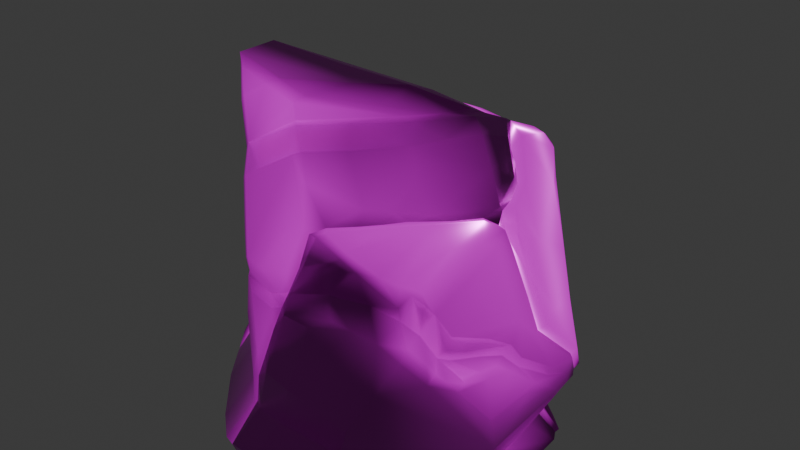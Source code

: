 # Source: rock_1.blend  (saved by Blender 4.3.32; exported with 4.5.12 LTS)
import bpy
from mathutils import Matrix  # noqa: F401  (used for matrix-valued properties, if any)

bpy.ops.wm.read_factory_settings(use_empty=True)
scene = bpy.context.scene
scene.name = 'Scene'

# ---- collections
col_collection = bpy.data.collections.new('Collection'); scene.collection.children.link(col_collection)

# ---- images (referenced by path relative to the original .blend; pixels are not part of the script)
import os
ASSET_DIR = os.environ.get("B2B_ASSET_DIR", "")  # directory of the original .blend (textures are referenced by path, not embedded)
HERE = os.path.dirname(os.path.abspath(__file__))  # packed textures are extracted next to this script under _unpacked/

def load_image(name, relpath, width, height, colorspace="sRGB"):
    """Load a texture the original file referenced (path relative to the .blend, or extracted next to this script)."""
    p = next((c for c in (os.path.join(HERE, relpath), os.path.join(ASSET_DIR, relpath)) if relpath and os.path.exists(c)), "")
    if p:
        img = bpy.data.images.load(p, check_existing=True)
        img.name = name
    else:  # same state as the original file: an image datablock whose file is absent (Cycles renders it pink)
        img = bpy.data.images.new(name, width, height)
        img.source = "FILE"
        img.filepath = "//" + (relpath or name)
    img.colorspace_settings.name = colorspace
    return img
img_defaultmaterial_displacement_png = load_image('DefaultMaterial_Displacement.png', 'DefaultMaterial_Displacement.png', 1024, 1024, 'Non-Color')
img_defaultmaterial_basecolor_png = load_image('DefaultMaterial_BaseColor.png', 'DefaultMaterial_BaseColor.png', 1024, 1024, 'sRGB')
img_defaultmaterial_metallic_png = load_image('DefaultMaterial_Metallic.png', 'DefaultMaterial_Metallic.png', 1024, 1024, 'Non-Color')
img_defaultmaterial_roughness_png = load_image('DefaultMaterial_Roughness.png', 'DefaultMaterial_Roughness.png', 1024, 1024, 'Non-Color')
img_defaultmaterial_normal_png = load_image('DefaultMaterial_Normal.png', 'DefaultMaterial_Normal.png', 1024, 1024, 'Non-Color')

# ---- materials (node trees are filled in below, after node groups)
mat_rock_1_texture = bpy.data.materials.new('rock_1_texture')

# ---- material node trees
mat_rock_1_texture.use_nodes = True; mat_rock_1_texture.node_tree.nodes.clear()
_N = mat_rock_1_texture.node_tree.nodes; _L = mat_rock_1_texture.node_tree.links
n0 = _N.new('ShaderNodeBsdfPrincipled'); n0.name = 'Principled BSDF'; n0.location = (10, 300)
n1 = _N.new('ShaderNodeOutputMaterial'); n1.name = 'Material Output'; n1.location = (300, 300)
n2 = _N.new('ShaderNodeTexImage'); n2.name = 'Image Texture'; n2.location = (86, -880)
n2.label = 'Displacement'
n2.image = img_defaultmaterial_displacement_png
n3 = _N.new('ShaderNodeDisplacement'); n3.name = 'Displacement'; n3.location = (110, -400)
n3.inputs[2].default_value = 1.0
n4 = _N.new('ShaderNodeTexImage'); n4.name = 'Image Texture.001'; n4.location = (86, -40)
n4.label = 'Base Color'
n4.image = img_defaultmaterial_basecolor_png
n5 = _N.new('ShaderNodeTexImage'); n5.name = 'Image Texture.002'; n5.location = (86, -320)
n5.label = 'Metallic'
n5.image = img_defaultmaterial_metallic_png
n6 = _N.new('ShaderNodeTexImage'); n6.name = 'Image Texture.003'; n6.location = (86, -600)
n6.label = 'Roughness'
n6.image = img_defaultmaterial_roughness_png
n7 = _N.new('ShaderNodeTexImage'); n7.name = 'Image Texture.004'; n7.location = (86, -1160)
n7.label = 'Normal'
n7.image = img_defaultmaterial_normal_png
n8 = _N.new('ShaderNodeNormalMap'); n8.name = 'Normal Map'; n8.location = (-240, -620)
n9 = _N.new('ShaderNodeMapping'); n9.name = 'Mapping'; n9.location = (230, -40)
n10 = _N.new('NodeReroute'); n10.name = 'Reroute'; n10.location = (36, -710)
n10.width = 16
n10.socket_idname = 'NodeSocketVector'
n11 = _N.new('ShaderNodeTexCoord'); n11.name = 'Texture Coordinate'; n11.location = (30, -40)
n12 = _N.new('NodeFrame'); n12.name = 'Frame'; n12.location = (-1270, 340)
n12.label = 'Mapping'
n12.width = 400
n13 = _N.new('NodeFrame'); n13.name = 'Frame.001'; n13.location = (-626, 540)
n13.label = 'Textures'
n13.width = 356
n2.parent = n13
n4.parent = n13
n5.parent = n13
n6.parent = n13
n7.parent = n13
n9.parent = n12
n10.parent = n13
n11.parent = n12
_L.new(n0.outputs[0], n1.inputs[0])
_L.new(n2.outputs[0], n3.inputs[0])
_L.new(n3.outputs[0], n1.inputs[2])
_L.new(n4.outputs[0], n0.inputs[0])
_L.new(n5.outputs[0], n0.inputs[1])
_L.new(n6.outputs[0], n0.inputs[2])
_L.new(n7.outputs[0], n8.inputs[1])
_L.new(n8.outputs[0], n0.inputs[5])
_L.new(n10.outputs[0], n4.inputs[0])
_L.new(n10.outputs[0], n5.inputs[0])
_L.new(n10.outputs[0], n6.inputs[0])
_L.new(n10.outputs[0], n2.inputs[0])
_L.new(n10.outputs[0], n7.inputs[0])
_L.new(n9.outputs[0], n10.inputs[0])
_L.new(n11.outputs[2], n9.inputs[0])
n1.is_active_output = True

# ---- world
world_world = bpy.data.worlds.new('World'); scene.world = world_world
world_world.use_nodes = True; world_world.node_tree.nodes.clear()
_N = world_world.node_tree.nodes; _L = world_world.node_tree.links
n0 = _N.new('ShaderNodeOutputWorld'); n0.name = 'World Output'; n0.location = (300, 300)
n1 = _N.new('ShaderNodeBackground'); n1.name = 'Background'; n1.location = (10, 300)
n1.inputs[0].default_value = (0.05088, 0.05088, 0.05088, 1.0)
_L.new(n1.outputs[0], n0.inputs[0])
n0.is_active_output = True
world_world.color = (0.05088, 0.05088, 0.05088)
world_world.sun_shadow_jitter_overblur = 0.0

# ---- meshes
me_cube_003 = bpy.data.meshes.new('Cube.003')
me_cube_003.from_pydata([(-1.01, 0.00854, 0.05391), (-1.003, -0.0543, 0.05102), (-0.9882, -0.02071, 0.01442), (-1.003, -0.1104, 0.01647), (-1.049, -0.1577, 0.08907), (-0.9454, -0.3003, 0.1209), (-0.9561, -0.07808, 0.003385), (-0.9861, -0.0174, 0.2793), (-0.9828, -0.04192, 0.1846), (-1.002, -0.09471, 0.2282), (-0.93, -0.09168, 0.6162), (-0.9153, -0.09705, 0.6718), (-0.8475, -0.07886, 0.7201), (-0.9025, -0.1432, 0.636), (-0.8178, -0.1729, 0.7245), (-0.9587, -0.0818, 0.3103), (-0.2391, -1.014, 0.007632), (-0.283, -1.049, 0.1146), (-0.1623, -1.043, -0.002681), (-0.2129, -1.073, 0.1172), (-0.1097, -0.8466, -0.001587), (-0.05322, -1.083, 0.1187), (-0.262, -0.8305, 1.009), (-0.2518, -0.8734, 0.7938), (-0.2097, -0.8751, 0.9268), (-0.2884, -0.8341, 0.3743), (-0.1455, -0.9635, 0.3572), (-0.2786, -0.828, 0.9688), (-0.1466, -0.9567, 0.5199), (-0.1738, -0.924, 0.6687), (-0.1137, -0.9479, 0.6544), (-0.1264, -0.8214, 0.9242), (-0.123, -0.9616, 0.3672), (-0.1099, -0.9546, 0.5197), (-0.07059, -0.8785, 0.8859), (-0.06922, -0.8271, 0.9454), (-0.0878, -0.9848, 0.351), (-0.06893, -0.9316, 0.6621), (-0.04191, -0.8973, 0.793), (-0.02834, -0.8505, 0.8951), (-0.02428, -0.8035, 0.9573), (-0.894, -0.2444, -0.001267), (-0.7687, -0.3976, 0.006438), (-0.8255, -0.4497, 0.1338), (-0.7991, -0.4752, 0.1327), (-0.7043, -0.4617, -0.002787), (-0.6035, -0.3258, -0.001361), (-0.5519, -0.6649, -0.001677), (-0.656, -0.6759, 0.1312), (-0.4088, -0.8332, -0.00178), (-0.4291, -0.9248, 0.1157), (-0.8523, -0.1933, 0.3527), (-0.8164, -0.226, 0.6474), (-0.8225, 0.1506, 0.6884), (-0.7466, -0.2717, 0.5265), (-0.7896, -0.2459, 0.6891), (-0.7611, -0.2958, 0.7096), (-0.7658, -0.2924, 0.7978), (-0.7713, -0.2014, 0.773), (-0.7867, -0.1001, 0.7302), (-0.8288, 0.2341, 0.7004), (-0.744, -0.2886, 0.38), (-0.7016, -0.3318, 0.3894), (-0.6233, -0.4524, 0.7282), (-0.7604, -0.3748, 0.2831), (-0.6611, -0.3899, 0.3936), (-0.3351, -0.7804, 1.186), (-0.6351, -0.4107, 0.4633), (-0.5701, -0.4915, 0.5864), (-0.5098, -0.5802, 0.3994), (-0.5518, -0.4872, 0.5452), (-0.7845, -0.4969, 0.1471), (-0.5419, -0.5218, 0.526), (-0.4849, -0.5688, 0.6721), (-0.4498, -0.6371, 0.7986), (-0.4069, -0.6738, 0.809), (-0.4174, -0.6678, 0.7191), (-0.3663, -0.7335, 0.8849), (-0.3518, -0.7526, 0.8307), (-0.01144, -0.8223, 1.065), (0.04168, -0.7929, 1.107), (-0.7624, -0.2759, 0.8713), (-0.7614, -0.261, 1.085), (-0.7254, -0.327, 1.156), (-0.6518, -0.4008, 1.512), (-0.7336, 0.2187, 1.03), (-0.6152, -0.4633, 1.598), (-0.5741, -0.4845, 1.971), (-0.6, -0.1526, 1.818), (-0.6286, 0.05117, 1.649), (-0.5578, -0.1703, 1.885), (-0.4819, -0.6135, 1.769), (-0.4914, -0.5926, 1.517), (-0.4428, -0.6302, 1.812), (-0.3974, -0.7096, 1.418), (-0.4557, -0.6103, 1.557), (-0.1619, -0.5693, 1.708), (-0.318, -0.6081, 1.892), (-0.3058, -0.8116, 1.057), (-0.3599, -0.7308, 1.456), (-0.2686, -0.8335, 1.077), (-0.07652, -0.6843, 1.623), (-0.1747, -0.5598, 1.728), (-0.1699, -0.841, 1.051), (-0.1767, -0.5665, 1.82), (0.05442, -0.7616, 1.337), (-0.0112, -0.3481, 1.688), (0.0174, -0.6994, 1.504), (-0.03771, -0.6634, 1.639), (-0.5301, -0.5604, 1.989), (-0.5738, -0.3002, 1.961), (-0.5487, -0.3169, 1.984), (-0.5451, -0.5444, 1.976), (-0.429, 0.1714, 1.728), (-0.48, -0.5977, 1.934), (-0.2281, -0.1772, 1.896), (-0.2248, -0.0982, 1.87), (-0.2528, -0.5658, 1.918), (-0.1483, -0.5122, 1.842), (-0.07368, -0.2786, 1.86), (0.06686, -0.209, 1.755), (-1.033, 0.1914, 0.126), (-1.034, 0.1529, 0.02054), (-1.049, 0.1991, 0.05591), (-1.02, 0.4183, 0.07608), (-0.9929, 0.5067, 0.02599), (-1.02, 0.5715, 0.08048), (-0.9979, 0.6283, 0.02838), (-1.028, 0.6406, 0.05386), (-1.012, 0.6891, 0.04539), (-0.9162, 0.7689, 0.04553), (-0.9568, 0.3298, -0.001433), (-0.8789, 0.7728, 0.0309), (-0.9149, 0.5356, 0.0001359), (-1.015, 0.06541, 0.1914), (-0.9924, 0.1636, 0.2441), (-0.9992, 0.6698, 0.2771), (-0.9693, 0.224, 0.6018), (-0.9092, 0.2257, 0.6611), (-0.8912, 0.2136, 0.6681), (-0.9169, 0.4432, 0.7127), (-0.9026, 0.3575, 0.7074), (-1.021, 0.6015, 0.3043), (-0.8923, 0.4624, 0.7634), (-0.856, 0.4221, 0.7589), (-0.8744, 0.4674, 0.7769), (-0.6832, 0.9545, 0.03153), (-0.8399, 0.8322, 0.04814), (0.03218, 0.9461, -0.001608), (0.1193, 0.8897, -0.0009475), (-0.8344, 0.2904, 0.6746), (-0.7807, 0.5715, 0.7064), (-0.7465, 0.8661, 0.3327), (-0.7994, 0.3498, 0.7483), (-0.7156, 0.2667, 1.023), (-0.8072, 0.3817, 0.6947), (-0.7813, 0.3848, 0.7073), (-0.715, 0.4324, 0.7592), (-0.76, 0.4636, 0.6552), (-0.6132, 0.3845, 0.9597), (-0.7253, 0.5203, 0.6221), (-0.6591, 0.6052, 0.5865), (-0.6734, 0.7212, 0.6269), (-0.7325, 0.6988, 0.6334), (-0.6451, 0.6389, 0.5851), (-0.564, 0.8819, 0.5451), (-0.6667, 0.5774, 0.6001), (-0.5623, 0.6602, 0.5775), (-0.5372, 0.8424, 0.5261), (-0.4501, 0.7705, 0.5379), (-0.4513, 1.01, 0.4855), (-0.4245, 0.737, 0.7127), (-0.3502, 0.805, 0.7007), (-0.3895, 0.8007, 0.5418), (-0.2956, 0.8696, 0.5264), (-0.5352, 1.106, 0.05323), (-0.4572, 1.102, 0.2288), (-0.5119, 1.121, 0.0342), (-0.4069, 0.9984, -1.511e-05), (-0.217, 1.123, 0.0355), (-0.07534, 1.125, 0.1153), (-0.05229, 1.015, 0.01579), (-0.08706, 1.097, 0.03608), (-0.5035, 1.026, 0.4563), (-0.3232, 1.106, 0.4686), (-0.3643, 1.124, 0.3022), (-0.2474, 1.126, 0.4146), (-0.3404, 1.14, 0.4339), (-0.2535, 0.9184, 0.5109), (-0.2366, 1.087, 0.4674), (-0.07558, 1.125, 0.3153), (-0.1511, 1.003, 0.4564), (-0.1905, 0.9818, 0.4855), (-0.1433, 0.9719, 0.6083), (-0.0619, 1.041, 0.4016), (-0.1782, 1.097, 0.4083), (-0.08834, 0.9477, 0.894), (0.007319, 1.007, 0.3765), (-0.005526, 0.9993, 0.7263), (-0.04079, 1.005, 0.7976), (-0.04474, 1.111, 0.3271), (0.0608, 0.994, 0.3318), (-0.6784, 0.1868, 1.281), (-0.6912, 0.1565, 1.279), (-0.6134, 0.07926, 1.66), (-0.586, 0.3571, 1.071), (-0.5338, 0.3724, 1.08), (-0.4794, 0.1923, 1.681), (-0.4567, 0.3841, 1.268), (-0.5283, 0.4064, 1.071), (-0.3785, 0.3174, 1.604), (-0.3119, 0.3938, 1.558), (-0.42, 0.3967, 1.273), (-0.4158, 0.5129, 1.083), (-0.2651, 0.4452, 1.537), (-0.3532, 0.3906, 1.411), (-0.3758, 0.4219, 1.344), (-0.2895, 0.4112, 1.525), (-0.2223, 0.3912, 1.614), (-0.2285, 0.4121, 1.581), (-0.1124, 0.7378, 1.201), (-0.1844, 0.4399, 1.584), (-0.1717, 0.5587, 1.484), (-0.05732, 0.3487, 1.627), (-0.0921, 0.3758, 1.583), (-0.1073, 0.5611, 1.509), (-0.05178, 0.7136, 1.279), (-0.2969, 0.3035, 1.66), (0.1352, 0.5129, 1.548), (-0.03178, 0.9193, 0.9814), (0.03137, 0.3621, 1.599), (0.07555, -1.036, -0.001116), (0.3375, -1.065, 0.1573), (0.3674, -1.01, 0.0009392), (0.4966, -0.8897, 0.0003013), (-0.04131, -0.9676, 0.5739), (0.00992, -0.8779, 0.8783), (0.06712, -1.0, 0.3448), (0.1135, -0.9999, 0.4216), (0.1178, -0.9833, 0.5512), (0.1807, -0.8897, 0.8856), (-0.01387, -0.8093, 0.9569), (0.3032, -0.8556, 0.95), (0.5072, -0.9954, 0.504), (0.4641, -1.0, 0.347), (0.4298, -0.87, 0.957), (0.5906, -0.8702, 0.9528), (0.6226, -0.9358, 0.7216), (0.7281, -0.8802, 0.916), (0.943, 0.1363, -0.001431), (0.6272, -0.7662, -0.0003092), (0.7415, -0.6607, 0.0002478), (0.8471, -0.5612, 0.0004869), (0.9107, -0.5293, 0.1606), (0.9999, -0.5026, 0.3588), (0.7932, -0.769, 0.8768), (0.6886, -0.09777, 1.147), (0.8079, -0.7745, 0.7737), (0.8652, -0.7156, 0.7876), (0.8167, -0.7305, 0.8157), (0.9028, -0.6759, 0.7292), (0.7774, -0.5711, 0.7927), (0.7357, -0.6409, 1.053), (0.7891, -0.6229, 0.8793), (0.7962, -0.591, 0.9375), (0.8202, -0.4955, 0.8224), (0.8549, -0.1307, 0.8225), (0.7839, 0.006924, 0.9331), (0.9737, -0.4417, -0.0007146), (0.8917, -0.2531, 0.1312), (0.7528, -0.6387, 0.8286), (0.8652, -0.6047, 0.7485), (0.8962, -0.6162, 0.744), (0.8917, -0.4957, 0.7367), (0.9007, -0.3842, 0.7168), (0.8244, -0.4049, 0.7489), (0.8623, -0.2765, 0.7049), (0.8468, -0.3662, 0.8376), (0.8862, -0.2376, 0.7552), (0.8053, 0.01578, 0.8681), (0.9976, -0.546, 0.5443), (0.92, -0.4657, 0.6952), (0.9351, -0.3028, 0.6616), (0.9231, -0.2211, 0.6374), (0.9264, -0.2015, 0.6818), (0.9039, -0.03586, 0.7195), (0.9997, 0.0319, 0.3938), (1.0, -0.2379, 0.5316), (0.9912, -0.1689, 0.546), (0.9919, 0.08706, 0.4669), (0.9851, -0.04984, 0.5278), (0.8754, -0.008819, 0.1449), (0.9949, 0.1284, 0.3935), (0.9911, -0.01577, 0.5554), (0.208, -0.7892, 1.026), (0.4666, -0.7857, 1.068), (0.738, -0.838, 0.972), (0.08242, -0.757, 1.289), (0.08659, -0.4847, 1.619), (0.1237, -0.1419, 1.697), (0.213, -0.5228, 1.368), (0.07412, -0.01606, 1.812), (0.0804, -0.806, 1.135), (0.1369, -0.771, 1.294), (0.1727, -0.7303, 1.311), (0.1296, -0.6904, 1.31), (0.2583, -0.2271, 1.605), (0.1748, -0.1137, 1.67), (0.2036, -0.7946, 1.155), (0.3048, -0.7899, 1.247), (0.2917, -0.5343, 1.294), (0.2129, -0.5635, 1.294), (0.2783, -0.4508, 1.282), (0.2963, -0.402, 1.341), (0.3122, -0.7613, 1.273), (0.3238, -0.2692, 1.451), (0.3472, -0.05746, 1.616), (0.2355, 0.0299, 1.687), (0.4034, -0.7944, 1.216), (0.3406, -0.3555, 1.28), (0.4597, -0.2906, 1.276), (0.409, -0.2811, 1.275), (0.4481, 0.08452, 1.615), (0.4681, -0.1791, 1.256), (0.418, -0.2565, 1.305), (0.5151, -0.7632, 1.216), (0.5262, 0.06109, 1.462), (0.6515, -0.7812, 1.052), (0.6396, -0.7824, 1.115), (0.5877, -0.07402, 1.255), (0.6122, -0.3604, 1.229), (0.595, 0.04862, 1.289), (0.5542, -0.03641, 1.246), (0.6058, -0.7312, 1.193), (0.6588, -0.1974, 1.204), (0.6086, 0.0227, 1.202), (0.6616, -0.7144, 1.159), (0.6958, -0.6814, 1.058), (0.7077, -0.6754, 1.106), (0.6797, -0.6697, 1.163), (0.6464, 0.02284, 1.187), (0.6975, -0.6988, 0.9558), (0.3448, 0.7179, -0.0007897), (0.2365, 0.8033, -0.0004542), (0.4704, 0.6121, -0.0008092), (0.2926, 0.6387, 0.1539), (0.61, 0.4935, -0.0008549), (0.7195, 0.3986, -0.0007414), (0.6082, 0.3597, 0.1564), (0.7536, 0.2373, 0.1549), (0.8248, 0.3106, -0.00211), (0.316, 0.7997, 1.122), (0.3961, 0.7359, 0.3943), (0.6704, 0.5166, 0.4315), (0.5868, 0.3865, 0.1846), (0.4559, 0.4932, 0.1787), (0.7668, 0.4386, 0.7981), (0.6743, 0.04532, 1.097), (0.7632, 0.0701, 0.9685), (0.8118, 0.2775, 0.2641), (0.7722, 0.3815, 0.9812), (-0.005154, 0.9457, 0.05353), (0.07966, 0.8555, 0.09698), (0.1964, 0.7421, 0.1483), (0.03486, 0.9996, 0.5451), (-0.02942, 1.099, 0.1609), (0.07481, 0.9951, 0.2614), (0.03953, 0.9999, 0.8526), (0.09609, 0.9753, 0.4651), (0.1558, 0.9272, 0.8704), (0.2097, 0.8845, 0.3303), (0.8364, 0.1555, 0.1527), (0.9141, 0.191, -0.001409), (0.9143, 0.2282, -0.001623), (0.8327, 0.1155, 0.1491), (0.8823, 0.1436, 0.769), (0.8823, 2.113e-05, 0.7203), (0.8963, 0.05508, 0.7333), (0.97, 0.1809, 0.5308), (0.8852, 0.2868, 0.7643), (0.924, 0.232, 0.325), (0.9166, 0.3196, 0.5059), (0.8569, 0.09971, 0.1493), (0.9907, 0.1913, 0.3993), (0.9944, 0.1624, 0.5231), (0.988, 0.2206, 0.5441), (0.9752, 0.2229, 0.4189), (0.9196, 0.1803, 0.3243), (0.9724, 0.2769, 0.4208), (0.1135, 0.1118, 1.76), (0.1308, 0.3407, 1.63), (0.3134, 0.5988, 1.464), (0.2108, 0.3852, 1.57), (0.1295, 0.393, 1.603), (0.2913, 0.1985, 1.681), (0.3057, 0.3716, 1.589), (0.3197, 0.4359, 1.555), (0.345, 0.2226, 1.666), (0.3238, 0.4011, 1.555), (0.323, 0.5599, 1.495), (0.3772, 0.7334, 1.249), (0.3657, 0.1365, 1.674), (0.4054, 0.3484, 1.609), (0.4096, 0.3791, 1.589), (0.435, 0.5582, 1.509), (0.4907, 0.5876, 1.47), (0.5112, 0.6232, 1.415), (0.4738, 0.2934, 1.483), (0.5074, 0.5417, 1.498), (0.5642, 0.2044, 1.386), (0.4784, 0.2598, 1.557), (0.5208, 0.2741, 1.424), (0.4913, 0.3634, 1.531), (0.5491, 0.5826, 1.413), (0.5972, 0.06475, 1.262), (0.5914, 0.1416, 1.287), (0.5634, 0.2363, 1.337), (0.5859, 0.2748, 1.343), (0.5145, 0.6414, 1.328), (0.6155, 0.05544, 1.19), (0.6149, 0.1465, 1.274), (0.6038, 0.5296, 1.285), (0.626, 0.4767, 1.269), (0.6766, 0.09021, 1.135), (0.7209, 0.2138, 1.084), (0.2267, 0.8467, 1.08)], [], [(3, 1, 2), (1, 3, 4), (4, 3, 41), (3, 6, 41), (131, 41, 6), (9, 8, 1), (15, 7, 9), (7, 15, 13), (7, 8, 9), (9, 4, 5), (7, 13, 10), (11, 13, 14), (12, 11, 14), (17, 50, 16), (16, 18, 19), (20, 18, 16), (23, 30, 24), (25, 17, 26), (26, 17, 32), (28, 33, 30), (28, 30, 29), (22, 27, 31), (32, 17, 19), (34, 38, 39), (35, 31, 39), (36, 19, 21), (235, 33, 36), (38, 37, 235), (44, 43, 45), (42, 45, 43), (46, 42, 41), (44, 48, 71), (48, 47, 50), (20, 16, 49), (52, 61, 54), (53, 12, 59), (43, 64, 51), (54, 61, 62), (62, 56, 55), (58, 56, 57), (58, 57, 81), (59, 58, 53), (64, 43, 44), (61, 64, 62), (67, 62, 65), (67, 63, 56), (67, 68, 63), (64, 71, 69), (68, 67, 70), (68, 74, 63), (68, 70, 73), (65, 69, 72), (76, 72, 69), (70, 72, 73), (48, 50, 25), (69, 48, 25), (75, 76, 78), (27, 78, 23), (35, 40, 79), (79, 40, 80), (82, 83, 84), (86, 84, 83), (83, 92, 86), (57, 94, 83), (74, 77, 98), (99, 66, 100), (98, 22, 100), (98, 100, 66), (99, 100, 101), (100, 22, 103), (102, 95, 96), (103, 35, 79), (105, 101, 103), (102, 96, 106), (108, 101, 107), (298, 96, 108), (106, 96, 298), (88, 87, 110), (109, 87, 112), (87, 109, 110), (88, 110, 90), (110, 111, 113), (114, 109, 112), (113, 90, 110), (115, 111, 109), (117, 104, 118), (109, 119, 115), (134, 121, 0), (122, 0, 123), (125, 123, 124), (124, 135, 10), (125, 124, 126), (127, 126, 128), (127, 128, 129), (2, 1, 0), (133, 125, 127), (130, 127, 129), (131, 122, 125), (133, 127, 132), (132, 127, 130), (134, 0, 7), (134, 7, 135), (121, 134, 135), (10, 135, 7), (10, 11, 137), (139, 137, 12), (126, 10, 137), (141, 137, 138), (126, 137, 142), (140, 141, 143), (136, 140, 143), (136, 130, 129), (138, 139, 144), (141, 138, 144), (141, 144, 145), (143, 141, 145), (143, 163, 136), (147, 130, 136), (133, 132, 146), (12, 53, 139), (150, 139, 53), (145, 144, 151), (144, 155, 151), (143, 145, 163), (53, 58, 60), (150, 60, 153), (156, 155, 153), (158, 155, 156), (159, 156, 153), (151, 160, 161), (154, 205, 153), (153, 205, 159), (156, 159, 157), (161, 160, 166), (162, 151, 161), (162, 161, 164), (160, 158, 157), (162, 164, 165), (183, 136, 163), (159, 209, 157), (167, 161, 166), (165, 164, 168), (171, 172, 167), (188, 168, 169), (167, 172, 173), (169, 173, 174), (173, 172, 174), (171, 220, 196), (146, 147, 175), (177, 133, 146), (133, 178, 148), (177, 178, 133), (177, 179, 178), (180, 179, 177), (181, 148, 178), (361, 182, 365), (152, 176, 147), (165, 170, 183), (185, 177, 175), (184, 168, 188), (170, 187, 183), (180, 177, 185), (176, 187, 185), (180, 185, 186), (187, 186, 185), (192, 174, 193), (189, 188, 191), (190, 180, 186), (189, 190, 186), (188, 192, 191), (193, 191, 192), (195, 189, 194), (200, 190, 195), (194, 191, 197), (198, 364, 191), (199, 198, 193), (199, 367, 198), (366, 365, 200), (197, 201, 200), (200, 194, 197), (190, 200, 180), (202, 85, 203), (85, 84, 203), (203, 84, 89), (204, 207, 202), (205, 206, 159), (202, 207, 154), (216, 209, 206), (213, 157, 209), (207, 90, 113), (216, 214, 209), (213, 209, 214), (207, 113, 227), (207, 227, 210), (215, 208, 211), (211, 210, 227), (217, 214, 216), (227, 218, 211), (218, 219, 217), (222, 213, 214), (220, 171, 213), (224, 219, 218), (214, 221, 222), (220, 222, 226), (223, 224, 218), (225, 226, 222), (229, 196, 220), (21, 18, 231), (20, 231, 18), (21, 231, 233), (232, 21, 233), (234, 233, 231), (38, 235, 236), (235, 36, 239), (241, 39, 236), (239, 238, 243), (241, 236, 242), (21, 232, 237), (240, 239, 245), (242, 240, 245), (243, 238, 244), (239, 247, 245), (244, 254, 243), (246, 247, 248), (250, 234, 231), (251, 253, 250), (231, 251, 250), (252, 251, 231), (254, 232, 253), (296, 248, 255), (264, 262, 263), (256, 264, 266), (256, 266, 267), (258, 257, 260), (259, 257, 258), (270, 341, 255), (263, 262, 270), (265, 263, 261), (266, 264, 277), (268, 252, 231), (253, 252, 268), (269, 253, 268), (269, 268, 249), (261, 270, 271), (272, 270, 258), (273, 271, 272), (273, 272, 281), (275, 261, 273), (277, 265, 278), (266, 278, 284), (267, 266, 285), (376, 267, 285), (260, 254, 280), (281, 260, 280), (282, 274, 281), (276, 274, 282), (283, 276, 282), (284, 278, 283), (293, 266, 284), (384, 285, 293), (287, 280, 254), (286, 254, 253), (287, 254, 286), (286, 288, 287), (283, 282, 288), (290, 283, 288), (291, 253, 269), (292, 253, 291), (294, 241, 242), (295, 245, 246), (105, 79, 80), (116, 115, 301), (40, 241, 80), (297, 80, 303), (305, 107, 105), (300, 108, 107), (304, 297, 303), (297, 304, 305), (305, 105, 297), (298, 108, 300), (119, 120, 301), (308, 302, 294), (303, 302, 309), (304, 303, 314), (310, 311, 304), (300, 305, 311), (106, 306, 307), (301, 120, 317), (326, 306, 315), (312, 311, 310), (313, 312, 319), (318, 294, 295), (324, 315, 313), (321, 319, 320), (322, 316, 306), (323, 321, 320), (322, 306, 326), (324, 321, 323), (315, 324, 326), (295, 327, 328), (329, 320, 330), (331, 324, 323), (332, 323, 329), (325, 328, 333), (329, 330, 334), (335, 332, 329), (327, 246, 296), (334, 330, 339), (329, 334, 340), (341, 327, 296), (336, 327, 341), (337, 336, 341), (262, 338, 337), (339, 338, 262), (334, 262, 256), (340, 256, 267), (149, 343, 131), (344, 46, 41), (344, 342, 345), (47, 350, 49), (350, 249, 49), (348, 347, 346), (348, 349, 347), (368, 369, 351), (370, 352, 363), (352, 345, 363), (352, 355, 345), (353, 354, 355), (358, 357, 279), (375, 423, 358), (360, 375, 379), (359, 349, 354), (356, 353, 368), (379, 381, 356), (181, 361, 148), (364, 368, 197), (367, 364, 198), (362, 366, 370), (364, 367, 368), (362, 370, 363), (201, 368, 366), (352, 370, 368), (367, 425, 369), (371, 373, 350), (350, 349, 371), (291, 269, 249), (372, 249, 350), (372, 350, 373), (372, 374, 382), (371, 372, 373), (358, 279, 376), (354, 349, 348), (377, 376, 385), (375, 377, 385), (359, 371, 349), (289, 293, 290), (382, 292, 291), (382, 383, 292), (384, 289, 292), (383, 384, 292), (386, 384, 383), (378, 384, 386), (387, 382, 374), (386, 383, 387), (386, 380, 388), (227, 389, 223), (230, 223, 390), (228, 221, 393), (225, 391, 226), (391, 229, 226), (223, 389, 390), (230, 390, 392), (390, 389, 395), (396, 228, 393), (391, 425, 367), (396, 399, 228), (391, 228, 399), (317, 397, 394), (392, 395, 398), (401, 307, 316), (401, 316, 322), (317, 307, 401), (397, 317, 401), (402, 397, 401), (397, 395, 394), (402, 395, 397), (403, 395, 402), (398, 395, 403), (404, 396, 403), (399, 396, 404), (399, 404, 391), (391, 400, 425), (402, 401, 322), (403, 402, 410), (408, 403, 412), (408, 404, 403), (405, 391, 404), (405, 404, 408), (400, 405, 406), (410, 322, 326), (326, 409, 410), (407, 409, 411), (412, 411, 417), (413, 412, 422), (408, 412, 413), (414, 332, 335), (415, 331, 414), (415, 409, 331), (416, 415, 420), (412, 424, 422), (357, 335, 340), (414, 335, 419), (423, 420, 414), (424, 420, 423), (340, 267, 357), (423, 419, 358), (424, 423, 375), (0, 1, 8), (4, 41, 5), (6, 3, 2), (1, 4, 9), (7, 0, 8), (9, 5, 15), (13, 15, 51), (11, 10, 13), (12, 137, 11), (51, 15, 5), (13, 55, 14), (17, 16, 19), (21, 19, 18), (23, 29, 30), (25, 50, 17), (25, 26, 28), (28, 23, 25), (23, 28, 29), (27, 23, 24), (32, 28, 26), (31, 27, 24), (28, 32, 33), (37, 30, 33), (34, 24, 30), (31, 24, 34), (32, 19, 36), (36, 33, 32), (30, 37, 38), (34, 30, 38), (39, 31, 34), (37, 33, 235), (40, 35, 39), (5, 42, 43), (5, 41, 42), (42, 46, 45), (45, 47, 48), (45, 48, 44), (45, 46, 47), (49, 50, 47), (50, 49, 16), (51, 5, 43), (61, 51, 64), (55, 13, 52), (61, 13, 51), (13, 61, 52), (59, 12, 14), (54, 62, 55), (52, 54, 55), (55, 59, 14), (59, 55, 58), (58, 55, 56), (58, 81, 82), (60, 58, 82), (62, 67, 56), (57, 56, 63), (44, 71, 64), (62, 64, 65), (63, 66, 57), (64, 69, 65), (67, 65, 70), (69, 71, 48), (70, 65, 72), (74, 66, 63), (73, 72, 76), (74, 68, 73), (75, 73, 76), (74, 73, 75), (66, 74, 98), (69, 25, 23), (74, 75, 77), (69, 23, 76), (77, 75, 78), (23, 78, 76), (77, 78, 27), (22, 77, 27), (35, 22, 31), (103, 22, 35), (83, 81, 57), (81, 83, 82), (85, 60, 82), (85, 82, 84), (87, 84, 86), (89, 84, 87), (89, 87, 88), (90, 204, 88), (88, 204, 89), (207, 204, 90), (57, 66, 94), (95, 91, 92), (93, 91, 95), (94, 92, 83), (92, 91, 86), (94, 66, 99), (99, 95, 94), (96, 95, 99), (92, 94, 95), (98, 77, 22), (101, 96, 99), (97, 93, 95), (104, 97, 95), (101, 100, 103), (102, 104, 95), (108, 96, 101), (102, 299, 104), (105, 103, 79), (87, 86, 112), (111, 110, 109), (114, 112, 91), (112, 86, 91), (93, 114, 91), (114, 93, 97), (111, 116, 113), (117, 109, 114), (97, 117, 114), (116, 111, 115), (104, 117, 97), (119, 109, 117), (119, 117, 118), (120, 119, 118), (299, 118, 104), (120, 118, 299), (123, 0, 121), (124, 121, 135), (124, 123, 121), (126, 124, 10), (126, 127, 125), (122, 2, 0), (125, 122, 123), (122, 6, 2), (122, 131, 6), (133, 131, 125), (128, 126, 142), (139, 138, 137), (140, 137, 141), (140, 142, 137), (136, 142, 140), (133, 148, 131), (130, 147, 132), (147, 146, 132), (149, 131, 148), (150, 144, 139), (155, 144, 150), (151, 163, 145), (152, 147, 136), (60, 150, 53), (153, 60, 85), (153, 155, 150), (153, 85, 154), (151, 155, 160), (151, 162, 163), (157, 158, 156), (160, 155, 158), (162, 165, 163), (157, 166, 160), (213, 166, 157), (165, 183, 163), (169, 161, 167), (169, 164, 161), (168, 164, 169), (170, 165, 168), (166, 213, 171), (166, 171, 167), (173, 169, 167), (188, 169, 174), (171, 196, 172), (177, 146, 175), (147, 176, 175), (142, 136, 129, 128), (178, 179, 181), (179, 182, 181), (179, 180, 182), (361, 181, 182), (180, 365, 182), (183, 152, 136), (152, 183, 176), (176, 185, 175), (184, 170, 168), (176, 183, 187), (187, 170, 184), (189, 186, 187), (189, 187, 184), (174, 172, 193), (174, 192, 188), (189, 184, 188), (195, 190, 189), (172, 199, 193), (194, 189, 191), (172, 196, 199), (193, 198, 191), (200, 195, 194), (191, 364, 197), (196, 367, 199), (180, 200, 365), (85, 202, 154), (202, 203, 89), (202, 89, 204), (205, 154, 208), (159, 206, 209), (210, 154, 207), (210, 208, 154), (206, 205, 208), (216, 206, 212), (208, 210, 211), (208, 212, 206), (208, 215, 212), (216, 212, 215), (211, 217, 215), (215, 217, 216), (227, 113, 389), (218, 217, 211), (217, 219, 214), (214, 219, 221), (221, 219, 224), (222, 221, 225), (222, 220, 213), (218, 227, 223), (221, 224, 230), (225, 221, 228), (226, 229, 220), (116, 389, 113), (389, 116, 301), (230, 224, 223), (234, 232, 233), (237, 36, 21), (39, 38, 236), (238, 36, 237), (239, 36, 238), (241, 40, 39), (240, 235, 239), (240, 236, 235), (237, 244, 238), (242, 236, 240), (244, 237, 232), (239, 243, 247), (254, 247, 243), (246, 245, 247), (247, 254, 257), (257, 248, 247), (296, 246, 248), (49, 249, 20), (268, 231, 20), (250, 253, 234), (253, 232, 234), (244, 232, 254), (255, 341, 296), (270, 262, 341), (256, 262, 264), (257, 255, 248), (260, 257, 254), (257, 259, 255), (259, 270, 255), (261, 263, 270), (264, 263, 265), (277, 264, 265), (253, 251, 252), (268, 20, 249), (258, 270, 259), (260, 272, 258), (272, 271, 270), (273, 261, 271), (275, 265, 261), (274, 275, 273), (274, 276, 275), (278, 265, 275), (276, 278, 275), (266, 277, 278), (376, 279, 267), (281, 272, 260), (274, 273, 281), (282, 281, 280), (283, 278, 276), (293, 285, 266), (288, 282, 280), (288, 280, 287), (293, 284, 283), (286, 289, 288), (289, 290, 288), (293, 283, 290), (253, 292, 286), (327, 295, 246), (297, 105, 80), (105, 107, 101), (106, 299, 102), (301, 115, 119), (80, 241, 302), (241, 294, 302), (303, 80, 302), (305, 300, 107), (306, 106, 298), (307, 299, 106), (311, 305, 304), (315, 306, 300), (306, 298, 300), (302, 308, 309), (309, 308, 318), (310, 304, 314), (311, 313, 300), (313, 311, 312), (313, 315, 300), (306, 316, 307), (317, 120, 299), (317, 299, 307), (314, 303, 309), (308, 294, 318), (319, 312, 310), (324, 313, 319), (245, 294, 242), (295, 294, 245), (314, 309, 318), (320, 310, 314), (320, 319, 310), (321, 324, 319), (318, 295, 328), (314, 318, 325), (320, 314, 325), (325, 318, 328), (320, 325, 333), (330, 320, 333), (329, 323, 320), (332, 331, 323), (326, 324, 331), (330, 333, 339), (340, 335, 329), (336, 333, 328), (339, 333, 336), (339, 336, 338), (340, 334, 256), (336, 328, 327), (337, 338, 336), (334, 339, 262), (262, 337, 341), (131, 342, 41), (343, 342, 131), (362, 363, 345), (343, 362, 342), (345, 342, 362), (342, 344, 41), (46, 346, 47), (344, 346, 46), (344, 345, 346), (348, 346, 345), (346, 347, 47), (47, 347, 350), (349, 350, 347), (368, 353, 352), (352, 353, 355), (355, 348, 345), (418, 356, 368), (355, 354, 348), (279, 357, 267), (375, 358, 377), (360, 424, 375), (353, 359, 354), (360, 379, 356), (361, 149, 148), (149, 361, 362), (362, 343, 149), (196, 229, 367), (366, 361, 365), (200, 201, 366), (361, 366, 362), (368, 201, 197), (367, 369, 368), (366, 368, 370), (382, 291, 249), (372, 382, 249), (371, 374, 372), (377, 358, 376), (353, 388, 359), (353, 381, 388), (356, 381, 353), (385, 376, 378), (385, 379, 375), (359, 380, 371), (388, 380, 359), (292, 289, 286), (289, 384, 293), (378, 285, 384), (378, 376, 285), (387, 383, 382), (374, 380, 387), (371, 380, 374), (380, 386, 387), (386, 385, 378), (388, 385, 386), (385, 388, 381), (379, 385, 381), (393, 221, 230), (228, 391, 225), (393, 230, 392), (301, 394, 389), (392, 396, 393), (395, 389, 394), (392, 390, 395), (394, 301, 317), (396, 392, 398), (400, 351, 425), (403, 396, 398), (391, 405, 400), (400, 418, 351), (410, 402, 322), (407, 403, 410), (400, 406, 418), (418, 368, 351), (407, 410, 409), (412, 407, 411), (412, 403, 407), (408, 413, 405), (413, 406, 405), (406, 413, 418), (409, 326, 331), (411, 409, 416), (417, 411, 416), (424, 412, 417), (421, 413, 422), (331, 332, 414), (416, 409, 415), (417, 416, 420), (418, 413, 421), (357, 419, 335), (423, 414, 419), (420, 415, 414), (417, 420, 424), (360, 421, 422), (418, 421, 360), (358, 419, 357), (422, 424, 360), (360, 356, 418), (229, 391, 367), (425, 351, 369)])
me_cube_003.polygons.foreach_set('use_smooth', [True] * 847)
_uv = me_cube_003.uv_layers.new(name='UVMap')
_uv.uv.foreach_set('vector', [0.3871, 0.1031, 0.3921, 0.117, 0.3813, 0.121, 0.3921, 0.117, 0.3871, 0.1031, 0.4039, 0.09727, 0.4039, 0.09727, 0.3871, 0.1031, 0.3832, 0.06316, 0.3871, 0.1031, 0.3761, 0.1063, 0.3832, 0.06316, 0.6288, 0.2031, 0.5574, 0.2998, 0.5713, 0.2656, 0.4324, 0.1112, 0.4218, 0.1215, 0.3921, 0.117, 0.4518, 0.1134, 0.4425, 0.1278, 0.4324, 0.1112, 0.4425, 0.1278, 0.4518, 0.1134, 0.5214, 0.1084, 0.4425, 0.1278, 0.4218, 0.1215, 0.4324, 0.1112, 0.4324, 0.1112, 0.4039, 0.09727, 0.4143, 0.06415, 0.4425, 0.1278, 0.5214, 0.1084, 0.5151, 0.1195, 0.5268, 0.119, 0.5214, 0.1084, 0.5447, 0.1012, 0.5442, 0.1215, 0.5268, 0.119, 0.5447, 0.1012, 0.01561, 0.6013, 0.05404, 0.606, 0.00973, 0.6259, 0.9907, 0.5474, 0.9908, 0.5646, 0.9646, 0.5541, 0.5919, 0.503, 0.5557, 0.5255, 0.5482, 0.5099, 0.04855, 0.4529, 0.01351, 0.4783, 0.04069, 0.4237, 0.05358, 0.5418, 0.01561, 0.6013, 0.01233, 0.5413, 0.01233, 0.5413, 0.01561, 0.6013, 0.008587, 0.5379, 0.01678, 0.5075, 0.00919, 0.5066, 0.01351, 0.4783, 0.01678, 0.5075, 0.01351, 0.4783, 0.02727, 0.477, 0.05513, 0.4062, 0.05801, 0.4157, 0.02223, 0.4102, 0.008587, 0.5379, 0.01561, 0.6013, 0.0009766, 0.5978, 0.01069, 0.424, 0.002021, 0.4439, 0.001699, 0.4156, 0.01082, 0.4006, 0.02223, 0.4102, 0.001699, 0.4156, 0.9098, 0.5805, 0.9646, 0.5541, 0.9645, 0.5873, 0.8598, 0.594, 0.8707, 0.578, 0.9098, 0.5805, 0.8067, 0.6019, 0.8374, 0.5912, 0.8598, 0.594, 0.4256, 0.01844, 0.4243, 0.02593, 0.3946, 0.001837, 0.3931, 0.02098, 0.3946, 0.001837, 0.4243, 0.02593, 0.5907, 0.3533, 0.555, 0.3409, 0.5574, 0.2998, 0.1726, 0.6172, 0.1224, 0.6109, 0.1676, 0.6136, 0.1224, 0.6109, 0.1065, 0.642, 0.05404, 0.606, 0.5919, 0.503, 0.5482, 0.5099, 0.5482, 0.4585, 0.531, 0.086, 0.481, 0.05422, 0.5104, 0.0639, 0.5457, 0.1711, 0.5442, 0.1215, 0.5573, 0.1153, 0.4243, 0.02593, 0.4597, 0.03767, 0.4677, 0.08259, 0.5104, 0.0639, 0.481, 0.05422, 0.486, 0.04174, 0.1912, 0.5565, 0.2222, 0.4934, 0.2342, 0.4996, 0.2503, 0.4788, 0.2222, 0.4934, 0.2261, 0.4759, 0.2503, 0.4788, 0.2261, 0.4759, 0.2308, 0.4611, 0.2768, 0.4819, 0.2503, 0.4788, 0.3387, 0.476, 0.4597, 0.03767, 0.4243, 0.02593, 0.4256, 0.01844, 0.481, 0.05422, 0.4597, 0.03767, 0.486, 0.04174, 0.1726, 0.5378, 0.1912, 0.5565, 0.1768, 0.5532, 0.1726, 0.5378, 0.1744, 0.483, 0.2222, 0.4934, 0.1726, 0.5378, 0.155, 0.5091, 0.1744, 0.483, 0.1883, 0.5819, 0.1676, 0.6136, 0.1257, 0.5451, 0.155, 0.5091, 0.1726, 0.5378, 0.1512, 0.5176, 0.155, 0.5091, 0.1168, 0.4612, 0.1744, 0.483, 0.155, 0.5091, 0.1512, 0.5176, 0.1304, 0.4892, 0.1768, 0.5532, 0.1257, 0.5451, 0.143, 0.521, 0.1047, 0.4759, 0.143, 0.521, 0.1257, 0.5451, 0.1512, 0.5176, 0.143, 0.521, 0.1304, 0.4892, 0.1224, 0.6109, 0.05404, 0.606, 0.05358, 0.5418, 0.1257, 0.5451, 0.1224, 0.6109, 0.05358, 0.5418, 0.104, 0.4573, 0.1047, 0.4759, 0.08267, 0.4494, 0.05801, 0.4157, 0.08267, 0.4494, 0.04855, 0.4529, 0.01082, 0.4006, 0.001135, 0.3931, 0.008551, 0.3641, 0.008551, 0.3641, 0.001135, 0.3931, 0.0009766, 0.3463, 0.2351, 0.4183, 0.2187, 0.4064, 0.2012, 0.3427, 0.1868, 0.3281, 0.2012, 0.3427, 0.2187, 0.4064, 0.2187, 0.4064, 0.1417, 0.3312, 0.1868, 0.3281, 0.2261, 0.4759, 0.1081, 0.3416, 0.2187, 0.4064, 0.1168, 0.4612, 0.08826, 0.439, 0.06733, 0.4001, 0.1025, 0.3299, 0.08038, 0.379, 0.05727, 0.3927, 0.06733, 0.4001, 0.05513, 0.4062, 0.05727, 0.3927, 0.06733, 0.4001, 0.05727, 0.3927, 0.08038, 0.379, 0.1025, 0.3299, 0.05727, 0.3927, 0.07179, 0.256, 0.05727, 0.3927, 0.05513, 0.4062, 0.03642, 0.3861, 0.1047, 0.2451, 0.1315, 0.3216, 0.1002, 0.2458, 0.03642, 0.3861, 0.01082, 0.4006, 0.008551, 0.3641, 0.01971, 0.2858, 0.07179, 0.256, 0.03642, 0.3861, 0.1047, 0.2451, 0.1002, 0.2458, 0.1218, 0.1897, 0.07143, 0.2468, 0.07179, 0.256, 0.04567, 0.2563, 0.0822, 0.1976, 0.1002, 0.2458, 0.07143, 0.2468, 0.1218, 0.1897, 0.1002, 0.2458, 0.0822, 0.1976, 0.2408, 0.2714, 0.1848, 0.2716, 0.2105, 0.2612, 0.173, 0.2691, 0.1848, 0.2716, 0.1753, 0.2713, 0.1848, 0.2716, 0.173, 0.2691, 0.2105, 0.2612, 0.2408, 0.2714, 0.2105, 0.2612, 0.2339, 0.2571, 0.2105, 0.2612, 0.2058, 0.2571, 0.2924, 0.2252, 0.163, 0.2717, 0.173, 0.2691, 0.1753, 0.2713, 0.2924, 0.2252, 0.2339, 0.2571, 0.2105, 0.2612, 0.1992, 0.2006, 0.2058, 0.2571, 0.173, 0.2691, 0.1424, 0.2446, 0.1205, 0.2435, 0.1308, 0.2306, 0.173, 0.2691, 0.1629, 0.1894, 0.1992, 0.2006, 0.421, 0.1441, 0.4057, 0.1695, 0.391, 0.1299, 0.3834, 0.1609, 0.391, 0.1299, 0.3909, 0.1706, 0.379, 0.2342, 0.3909, 0.1706, 0.3918, 0.2162, 0.3918, 0.2162, 0.4319, 0.1658, 0.5151, 0.1195, 0.379, 0.2342, 0.3918, 0.2162, 0.3904, 0.2482, 0.3761, 0.2637, 0.3904, 0.2482, 0.3863, 0.2633, 0.3761, 0.2637, 0.3863, 0.2633, 0.3868, 0.2737, 0.3813, 0.121, 0.3921, 0.117, 0.391, 0.1299, 0.6639, 0.1772, 0.6471, 0.17, 0.6636, 0.1507, 0.3874, 0.3013, 0.3761, 0.2637, 0.3868, 0.2737, 0.6288, 0.2031, 0.5915, 0.2188, 0.6471, 0.17, 0.6639, 0.1772, 0.6636, 0.1507, 0.7024, 0.145, 0.3825, 0.3086, 0.3761, 0.2637, 0.3874, 0.3013, 0.421, 0.1441, 0.391, 0.1299, 0.4425, 0.1278, 0.421, 0.1441, 0.4425, 0.1278, 0.4319, 0.1658, 0.4057, 0.1695, 0.421, 0.1441, 0.4319, 0.1658, 0.5151, 0.1195, 0.4319, 0.1658, 0.4425, 0.1278, 0.5151, 0.1195, 0.5268, 0.119, 0.5072, 0.1847, 0.5301, 0.1844, 0.5072, 0.1847, 0.5442, 0.1215, 0.3904, 0.2482, 0.5151, 0.1195, 0.5072, 0.1847, 0.5296, 0.2167, 0.5072, 0.1847, 0.5257, 0.1869, 0.3904, 0.2482, 0.5072, 0.1847, 0.4368, 0.2567, 0.5232, 0.2327, 0.5296, 0.2167, 0.5324, 0.2382, 0.432, 0.2712, 0.5232, 0.2327, 0.5324, 0.2382, 0.432, 0.2712, 0.3874, 0.3013, 0.3868, 0.2737, 0.5257, 0.1869, 0.5301, 0.1844, 0.5436, 0.2344, 0.5296, 0.2167, 0.5257, 0.1869, 0.5436, 0.2344, 0.5296, 0.2167, 0.5436, 0.2344, 0.536, 0.24, 0.5324, 0.2382, 0.5296, 0.2167, 0.536, 0.24, 0.5324, 0.2382, 0.5201, 0.3009, 0.432, 0.2712, 0.3903, 0.3222, 0.3874, 0.3013, 0.432, 0.2712, 0.6639, 0.1772, 0.7024, 0.145, 0.7581, 0.1444, 0.5442, 0.1215, 0.5457, 0.1711, 0.5301, 0.1844, 0.5467, 0.2015, 0.5301, 0.1844, 0.5457, 0.1711, 0.536, 0.24, 0.5436, 0.2344, 0.5344, 0.272, 0.5436, 0.2344, 0.5605, 0.2324, 0.5344, 0.272, 0.5324, 0.2382, 0.536, 0.24, 0.5201, 0.3009, 0.3387, 0.476, 0.2503, 0.4788, 0.3576, 0.4688, 0.3715, 0.4709, 0.3576, 0.4688, 0.3812, 0.4515, 0.3921, 0.4557, 0.3899, 0.4612, 0.3812, 0.4515, 0.1145, 0.7446, 0.09865, 0.7298, 0.1042, 0.7271, 0.388, 0.3865, 0.3921, 0.4557, 0.3812, 0.4515, 0.5344, 0.272, 0.5565, 0.2791, 0.5501, 0.305, 0.3553, 0.394, 0.3767, 0.3624, 0.3812, 0.4515, 0.3812, 0.4515, 0.3767, 0.3624, 0.388, 0.3865, 0.1042, 0.7271, 0.1436, 0.6778, 0.1234, 0.7217, 0.5501, 0.305, 0.5565, 0.2791, 0.5544, 0.2992, 0.5249, 0.3131, 0.5344, 0.272, 0.5501, 0.305, 0.5249, 0.3131, 0.5501, 0.305, 0.5455, 0.3117, 0.1253, 0.7561, 0.1145, 0.7446, 0.1234, 0.7217, 0.5249, 0.3131, 0.5455, 0.3117, 0.5102, 0.3552, 0.4901, 0.3866, 0.432, 0.2712, 0.5201, 0.3009, 0.1436, 0.6778, 0.1654, 0.6581, 0.1234, 0.7217, 0.5519, 0.3296, 0.5501, 0.305, 0.5544, 0.2992, 0.5102, 0.3552, 0.5455, 0.3117, 0.5211, 0.3571, 0.206, 0.7571, 0.2267, 0.7649, 0.1673, 0.7772, 0.5409, 0.4205, 0.5211, 0.3571, 0.5439, 0.3646, 0.1673, 0.7772, 0.2267, 0.7649, 0.2139, 0.7963, 0.5439, 0.3646, 0.5466, 0.3796, 0.545, 0.4061, 0.2139, 0.7963, 0.2267, 0.7649, 0.241, 0.8055, 0.206, 0.7571, 0.2777, 0.6579, 0.2917, 0.7345, 0.3926, 0.3642, 0.3903, 0.3222, 0.405, 0.4072, 0.8079, 0.1427, 0.6639, 0.1772, 0.7581, 0.1444, 0.6639, 0.1772, 0.8072, 0.1773, 0.8685, 0.2474, 0.8079, 0.1427, 0.8072, 0.1773, 0.6639, 0.1772, 0.8079, 0.1427, 0.8545, 0.1834, 0.8072, 0.1773, 0.4471, 0.4958, 0.4218, 0.4729, 0.402, 0.4138, 0.8651, 0.2241, 0.8685, 0.2474, 0.8072, 0.1773, 0.4435, 0.5379, 0.431, 0.5021, 0.4602, 0.5027, 0.4539, 0.3331, 0.4447, 0.4121, 0.3903, 0.3222, 0.5102, 0.3552, 0.5017, 0.3921, 0.4901, 0.3866, 0.4642, 0.4274, 0.402, 0.4138, 0.405, 0.4072, 0.5002, 0.4254, 0.5211, 0.3571, 0.5409, 0.4205, 0.5017, 0.3921, 0.4906, 0.4256, 0.4901, 0.3866, 0.4471, 0.4958, 0.402, 0.4138, 0.4642, 0.4274, 0.4447, 0.4121, 0.4906, 0.4256, 0.4642, 0.4274, 0.4471, 0.4958, 0.4642, 0.4274, 0.494, 0.443, 0.4906, 0.4256, 0.494, 0.443, 0.4642, 0.4274, 0.2787, 0.8197, 0.241, 0.8055, 0.2848, 0.7943, 0.5083, 0.4409, 0.5409, 0.4205, 0.526, 0.4576, 0.4865, 0.4819, 0.4471, 0.4958, 0.494, 0.443, 0.5083, 0.4409, 0.4865, 0.4819, 0.494, 0.443, 0.2564, 0.812, 0.2787, 0.8197, 0.29, 0.8276, 0.2848, 0.7943, 0.29, 0.8276, 0.2787, 0.8197, 0.5009, 0.4567, 0.5083, 0.4409, 0.5121, 0.4811, 0.4914, 0.4873, 0.4865, 0.4819, 0.5009, 0.4567, 0.5121, 0.4811, 0.526, 0.4576, 0.5137, 0.5006, 0.3142, 0.7702, 0.3316, 0.8053, 0.29, 0.8276, 0.3049, 0.7565, 0.3142, 0.7702, 0.2848, 0.7943, 0.3049, 0.7565, 0.3177, 0.7438, 0.3142, 0.7702, 0.4918, 0.5239, 0.4602, 0.5027, 0.4914, 0.4873, 0.5137, 0.5006, 0.5061, 0.5154, 0.4914, 0.4873, 0.4914, 0.4873, 0.5121, 0.4811, 0.5137, 0.5006, 0.4865, 0.4819, 0.4914, 0.4873, 0.4471, 0.4958, 0.3236, 0.3451, 0.343, 0.3971, 0.3179, 0.3493, 0.343, 0.3971, 0.2012, 0.3427, 0.3179, 0.3493, 0.3179, 0.3493, 0.2012, 0.3427, 0.2795, 0.2847, 0.283, 0.2775, 0.3019, 0.2395, 0.3236, 0.3451, 0.3767, 0.3624, 0.3843, 0.3522, 0.388, 0.3865, 0.3236, 0.3451, 0.3019, 0.2395, 0.3553, 0.394, 0.2056, 0.6047, 0.1654, 0.6581, 0.1601, 0.6528, 0.1969, 0.6644, 0.1234, 0.7217, 0.1654, 0.6581, 0.3019, 0.2395, 0.2339, 0.2571, 0.2924, 0.2252, 0.2056, 0.6047, 0.2363, 0.5683, 0.1654, 0.6581, 0.1969, 0.6644, 0.1654, 0.6581, 0.2363, 0.5683, 0.3019, 0.2395, 0.2924, 0.2252, 0.3138, 0.1946, 0.3019, 0.2395, 0.3138, 0.1946, 0.3321, 0.2244, 0.3662, 0.2517, 0.3718, 0.301, 0.3504, 0.2123, 0.3504, 0.2123, 0.3321, 0.2244, 0.3138, 0.1946, 0.2273, 0.5674, 0.2363, 0.5683, 0.2056, 0.6047, 0.3138, 0.1946, 0.3272, 0.1753, 0.3504, 0.2123, 0.3272, 0.1753, 0.3375, 0.178, 0.3589, 0.2107, 0.2614, 0.5887, 0.1969, 0.6644, 0.2363, 0.5683, 0.2777, 0.6579, 0.206, 0.7571, 0.1969, 0.6644, 0.3078, 0.1374, 0.3375, 0.178, 0.3272, 0.1753, 0.2363, 0.5683, 0.2539, 0.5569, 0.2614, 0.5887, 0.2777, 0.6579, 0.2614, 0.5887, 0.2897, 0.6402, 0.2915, 0.1333, 0.3078, 0.1374, 0.3272, 0.1753, 0.2745, 0.5837, 0.2897, 0.6402, 0.2614, 0.5887, 0.3011, 0.7141, 0.2917, 0.7345, 0.2777, 0.6579, 0.9645, 0.5873, 0.9908, 0.5646, 0.9921, 0.6151, 0.5919, 0.503, 0.5931, 0.5582, 0.5557, 0.5255, 0.9645, 0.5873, 0.9921, 0.6151, 0.9952, 0.6788, 0.9616, 0.6695, 0.9645, 0.5873, 0.9952, 0.6788, 0.6781, 0.5959, 0.6411, 0.5958, 0.5931, 0.5582, 0.8067, 0.6019, 0.8598, 0.594, 0.7879, 0.616, 0.8598, 0.594, 0.9098, 0.5805, 0.8692, 0.6262, 0.7621, 0.6163, 0.7796, 0.609, 0.7879, 0.616, 0.8692, 0.6262, 0.898, 0.6237, 0.8901, 0.7044, 0.7621, 0.6163, 0.7879, 0.616, 0.7833, 0.6781, 0.9645, 0.5873, 0.9616, 0.6695, 0.9139, 0.6133, 0.7945, 0.6505, 0.8692, 0.6262, 0.7894, 0.7021, 0.7833, 0.6781, 0.7945, 0.6505, 0.7894, 0.7021, 0.8901, 0.7044, 0.898, 0.6237, 0.9218, 0.6965, 0.8692, 0.6262, 0.8475, 0.7303, 0.7894, 0.7021, 0.9218, 0.6965, 0.9167, 0.8484, 0.8901, 0.7044, 0.7978, 0.7325, 0.8475, 0.7303, 0.8123, 0.7549, 0.7158, 0.5957, 0.6781, 0.5959, 0.5931, 0.5582, 0.9945, 0.7926, 0.9606, 0.8391, 0.9949, 0.7587, 0.5931, 0.5582, 0.7484, 0.5958, 0.7158, 0.5957, 0.7788, 0.5957, 0.7484, 0.5958, 0.5931, 0.5582, 0.9167, 0.8484, 0.9616, 0.6695, 0.9606, 0.8391, 0.8017, 0.7607, 0.8123, 0.7549, 0.8178, 0.7789, 0.7891, 0.8136, 0.77, 0.7934, 0.8007, 0.8104, 0.7097, 0.8865, 0.7891, 0.8136, 0.7903, 0.9096, 0.7097, 0.8865, 0.7903, 0.9096, 0.7533, 0.9265, 0.8355, 0.7961, 0.8378, 0.78, 0.8459, 0.8072, 0.8274, 0.7893, 0.8378, 0.78, 0.8355, 0.7961, 0.8114, 0.8052, 0.7906, 0.7839, 0.8178, 0.7789, 0.8007, 0.8104, 0.77, 0.7934, 0.8114, 0.8052, 0.8068, 0.8374, 0.8007, 0.8104, 0.8155, 0.8213, 0.7903, 0.9096, 0.7891, 0.8136, 0.7995, 0.863, 0.8152, 0.5954, 0.7788, 0.5957, 0.5931, 0.5582, 0.9606, 0.8391, 0.9943, 0.8239, 0.9952, 0.861, 0.961, 0.9, 0.9606, 0.8391, 0.9952, 0.861, 0.961, 0.9, 0.9952, 0.861, 0.9869, 0.9835, 0.8155, 0.8213, 0.8114, 0.8052, 0.8345, 0.8193, 0.8405, 0.8179, 0.8114, 0.8052, 0.8355, 0.7961, 0.836, 0.8414, 0.8345, 0.8193, 0.8405, 0.8179, 0.836, 0.8414, 0.8405, 0.8179, 0.8442, 0.8492, 0.8195, 0.8568, 0.8155, 0.8213, 0.836, 0.8414, 0.7995, 0.863, 0.8068, 0.8374, 0.8125, 0.8922, 0.7903, 0.9096, 0.8125, 0.8922, 0.8306, 0.9029, 0.7533, 0.9265, 0.7903, 0.9096, 0.8145, 0.9348, 0.8105, 0.9427, 0.7533, 0.9265, 0.8145, 0.9348, 0.8459, 0.8072, 0.9167, 0.8484, 0.88, 0.8397, 0.8442, 0.8492, 0.8459, 0.8072, 0.88, 0.8397, 0.8436, 0.8828, 0.8349, 0.8638, 0.8442, 0.8492, 0.8247, 0.8842, 0.8349, 0.8638, 0.8436, 0.8828, 0.8413, 0.8997, 0.8247, 0.8842, 0.8436, 0.8828, 0.8306, 0.9029, 0.8125, 0.8922, 0.8413, 0.8997, 0.858, 0.9455, 0.7903, 0.9096, 0.8306, 0.9029, 0.8626, 0.9832, 0.8145, 0.9348, 0.858, 0.9455, 0.8714, 0.9005, 0.88, 0.8397, 0.9167, 0.8484, 0.8933, 0.958, 0.9167, 0.8484, 0.9606, 0.8391, 0.8714, 0.9005, 0.9167, 0.8484, 0.8933, 0.958, 0.8933, 0.958, 0.8653, 0.9136, 0.8714, 0.9005, 0.8413, 0.8997, 0.8436, 0.8828, 0.8653, 0.9136, 0.8653, 0.9387, 0.8413, 0.8997, 0.8653, 0.9136, 0.9534, 0.953, 0.9606, 0.8391, 0.961, 0.9, 0.8913, 0.9785, 0.9606, 0.8391, 0.9534, 0.953, 0.7568, 0.6659, 0.7621, 0.6163, 0.7833, 0.6781, 0.7636, 0.7193, 0.7894, 0.7021, 0.7978, 0.7325, 0.01971, 0.2858, 0.008551, 0.3641, 0.0009766, 0.3463, 0.214, 0.1951, 0.1992, 0.2006, 0.1939, 0.1397, 0.7612, 0.614, 0.7621, 0.6163, 0.728, 0.6388, 0.6877, 0.6677, 0.728, 0.6388, 0.6927, 0.6783, 0.005801, 0.2461, 0.04567, 0.2563, 0.01971, 0.2858, 0.02739, 0.1822, 0.07143, 0.2468, 0.04567, 0.2563, 0.6865, 0.6911, 0.6877, 0.6677, 0.6927, 0.6783, 0.6877, 0.6677, 0.6865, 0.6911, 0.6748, 0.6894, 0.005801, 0.2461, 0.01971, 0.2858, 0.009668, 0.2915, 0.0822, 0.1976, 0.07143, 0.2468, 0.02739, 0.1822, 0.1629, 0.1894, 0.1504, 0.1593, 0.1939, 0.1397, 0.729, 0.6759, 0.7251, 0.6498, 0.7568, 0.6659, 0.6927, 0.6783, 0.7251, 0.6498, 0.7161, 0.7042, 0.6865, 0.6911, 0.6927, 0.6783, 0.7087, 0.7102, 0.6746, 0.7478, 0.6671, 0.7292, 0.6865, 0.6911, 0.02739, 0.1822, 0.005801, 0.2461, 0.009605, 0.1887, 0.1218, 0.1897, 0.1098, 0.1303, 0.1456, 0.1294, 0.1939, 0.1397, 0.1504, 0.1593, 0.172, 0.1058, 0.1258, 0.0453, 0.1098, 0.1303, 0.07587, 0.1199, 0.6611, 0.7616, 0.6671, 0.7292, 0.6746, 0.7478, 0.03858, 0.1421, 0.02163, 0.1513, 0.03432, 0.1209, 0.7302, 0.7186, 0.7568, 0.6659, 0.7636, 0.7193, 0.05341, 0.09232, 0.07587, 0.1199, 0.03858, 0.1421, 0.6602, 0.8134, 0.659, 0.7887, 0.67, 0.8182, 0.1554, 0.06505, 0.1365, 0.09697, 0.1098, 0.1303, 0.6622, 0.8435, 0.6602, 0.8134, 0.67, 0.8182, 0.1554, 0.06505, 0.1098, 0.1303, 0.1258, 0.0453, 0.05341, 0.09232, 0.04491, 0.09505, 0.05696, 0.0685, 0.07587, 0.1199, 0.05341, 0.09232, 0.1258, 0.0453, 0.7636, 0.7193, 0.7779, 0.757, 0.7653, 0.7554, 0.6773, 0.878, 0.67, 0.8182, 0.7069, 0.8247, 0.09618, 0.02183, 0.05341, 0.09232, 0.05696, 0.0685, 0.6685, 0.8841, 0.6622, 0.8435, 0.6773, 0.878, 0.7375, 0.7406, 0.7653, 0.7554, 0.7466, 0.758, 0.6773, 0.878, 0.7069, 0.8247, 0.7038, 0.8613, 0.6801, 0.9049, 0.6685, 0.8841, 0.6773, 0.878, 0.7779, 0.757, 0.7978, 0.7325, 0.8017, 0.7607, 0.7038, 0.8613, 0.7069, 0.8247, 0.7518, 0.7773, 0.6773, 0.878, 0.7038, 0.8613, 0.6891, 0.905, 0.7906, 0.7839, 0.7779, 0.757, 0.8017, 0.7607, 0.7553, 0.7679, 0.7779, 0.757, 0.7906, 0.7839, 0.7717, 0.7818, 0.7553, 0.7679, 0.7906, 0.7839, 0.77, 0.7934, 0.7627, 0.782, 0.7717, 0.7818, 0.7518, 0.7773, 0.7627, 0.782, 0.77, 0.7934, 0.7038, 0.8613, 0.77, 0.7934, 0.7097, 0.8865, 0.6891, 0.905, 0.7097, 0.8865, 0.7533, 0.9265, 0.874, 0.2685, 0.88, 0.2987, 0.6288, 0.2031, 0.8891, 0.3616, 0.5907, 0.3533, 0.5574, 0.2998, 0.4952, 0.886, 0.4623, 0.8966, 0.452, 0.8605, 0.5503, 0.4124, 0.9003, 0.4587, 0.5482, 0.4585, 0.9003, 0.4587, 0.8933, 0.5023, 0.5482, 0.4585, 0.5357, 0.8312, 0.5605, 0.8635, 0.5317, 0.8738, 0.5357, 0.8312, 0.574, 0.8176, 0.5605, 0.8635, 0.3508, 0.8187, 0.3427, 0.7327, 0.3675, 0.6706, 0.3898, 0.8354, 0.4333, 0.8054, 0.4242, 0.8709, 0.4333, 0.8054, 0.452, 0.8605, 0.4242, 0.8709, 0.4333, 0.8054, 0.4937, 0.8408, 0.452, 0.8605, 0.5015, 0.7733, 0.5269, 0.828, 0.4937, 0.8408, 0.5519, 0.6167, 0.5388, 0.5856, 0.5743, 0.6299, 0.5658, 0.6665, 0.5265, 0.5856, 0.5519, 0.6167, 0.4976, 0.6526, 0.5658, 0.6665, 0.5412, 0.6841, 0.5677, 0.7913, 0.574, 0.8176, 0.5269, 0.828, 0.5015, 0.693, 0.5015, 0.7733, 0.3508, 0.8187, 0.5412, 0.6841, 0.5581, 0.7353, 0.5015, 0.693, 0.3652, 0.9273, 0.3753, 0.9109, 0.3864, 0.92, 0.3316, 0.8053, 0.3508, 0.8187, 0.3344, 0.8413, 0.3177, 0.7438, 0.3316, 0.8053, 0.3142, 0.7702, 0.3956, 0.8919, 0.3595, 0.8625, 0.3898, 0.8354, 0.3316, 0.8053, 0.3177, 0.7438, 0.3508, 0.8187, 0.3956, 0.8919, 0.3898, 0.8354, 0.4242, 0.8709, 0.3515, 0.8484, 0.3508, 0.8187, 0.3595, 0.8625, 0.4333, 0.8054, 0.3898, 0.8354, 0.3508, 0.8187, 0.3177, 0.7438, 0.3504, 0.6843, 0.3427, 0.7327, 0.598, 0.8093, 0.611, 0.8468, 0.5875, 0.8545, 0.5875, 0.8545, 0.574, 0.8176, 0.598, 0.8093, 0.9534, 0.953, 0.961, 0.9, 0.9869, 0.9835, 0.8967, 0.4898, 0.8933, 0.5023, 0.9003, 0.4587, 0.8967, 0.4898, 0.9003, 0.4587, 0.9021, 0.4842, 0.9848, 0.9957, 0.951, 0.9833, 0.9512, 0.977, 0.598, 0.8093, 0.6164, 0.8416, 0.611, 0.8468, 0.5519, 0.6167, 0.5743, 0.6299, 0.5966, 0.658, 0.5269, 0.828, 0.574, 0.8176, 0.5357, 0.8312, 0.5856, 0.6633, 0.5966, 0.658, 0.5794, 0.719, 0.5658, 0.6665, 0.5856, 0.6633, 0.5794, 0.719, 0.5677, 0.7913, 0.598, 0.8093, 0.574, 0.8176, 0.8756, 0.9683, 0.858, 0.9455, 0.8653, 0.9387, 0.9512, 0.977, 0.8913, 0.9785, 0.9534, 0.953, 0.9512, 0.977, 0.889, 0.9914, 0.8913, 0.9785, 0.8626, 0.9832, 0.8756, 0.9683, 0.8913, 0.9785, 0.889, 0.9914, 0.8626, 0.9832, 0.8913, 0.9785, 0.8851, 0.999, 0.8626, 0.9832, 0.889, 0.9914, 0.8583, 0.9883, 0.8626, 0.9832, 0.8851, 0.999, 0.9109, 0.9935, 0.9512, 0.977, 0.951, 0.9833, 0.8851, 0.999, 0.889, 0.9914, 0.9109, 0.9935, 0.5885, 0.7447, 0.5846, 0.7685, 0.5775, 0.7464, 0.3138, 0.1946, 0.2154, 0.1187, 0.2915, 0.1333, 0.2804, 0.1076, 0.2915, 0.1333, 0.2561, 0.08932, 0.3239, 0.5659, 0.2539, 0.5569, 0.3206, 0.5393, 0.2745, 0.5837, 0.3606, 0.5878, 0.2897, 0.6402, 0.3606, 0.5878, 0.3011, 0.7141, 0.2897, 0.6402, 0.2915, 0.1333, 0.2154, 0.1187, 0.2561, 0.08932, 0.2804, 0.1076, 0.2561, 0.08932, 0.2519, 0.0628, 0.2561, 0.08932, 0.2154, 0.1187, 0.231, 0.0508, 0.3662, 0.5458, 0.3239, 0.5659, 0.3206, 0.5393, 0.3606, 0.5878, 0.3504, 0.6843, 0.3177, 0.7438, 0.3662, 0.5458, 0.363, 0.5767, 0.3239, 0.5659, 0.3606, 0.5878, 0.3239, 0.5659, 0.363, 0.5767, 0.172, 0.1058, 0.1976, 0.06719, 0.201, 0.07895, 0.2519, 0.0628, 0.231, 0.0508, 0.234, 0.041, 0.1787, 0.07441, 0.1456, 0.1294, 0.1365, 0.09697, 0.1787, 0.07441, 0.1365, 0.09697, 0.1554, 0.06505, 0.172, 0.1058, 0.1456, 0.1294, 0.1787, 0.07441, 0.1976, 0.06719, 0.172, 0.1058, 0.1787, 0.07441, 0.2077, 0.03844, 0.1976, 0.06719, 0.1787, 0.07441, 0.1976, 0.06719, 0.231, 0.0508, 0.201, 0.07895, 0.2077, 0.03844, 0.231, 0.0508, 0.1976, 0.06719, 0.2115, 0.03181, 0.231, 0.0508, 0.2077, 0.03844, 0.234, 0.041, 0.231, 0.0508, 0.2115, 0.03181, 0.3855, 0.5751, 0.3662, 0.5458, 0.3956, 0.5344, 0.363, 0.5767, 0.3662, 0.5458, 0.3855, 0.5751, 0.363, 0.5767, 0.3855, 0.5751, 0.3606, 0.5878, 0.3606, 0.5878, 0.3768, 0.6399, 0.3504, 0.6843, 0.2077, 0.03844, 0.1787, 0.07441, 0.1554, 0.06505, 0.2115, 0.03181, 0.2077, 0.03844, 0.1772, 0.03401, 0.4008, 0.5765, 0.3956, 0.5344, 0.4201, 0.5452, 0.4008, 0.5765, 0.3855, 0.5751, 0.3956, 0.5344, 0.3952, 0.5855, 0.3606, 0.5878, 0.3855, 0.5751, 0.3952, 0.5855, 0.3855, 0.5751, 0.4008, 0.5765, 0.3768, 0.6399, 0.3952, 0.5855, 0.3996, 0.5986, 0.1772, 0.03401, 0.1554, 0.06505, 0.1258, 0.0453, 0.1258, 0.0453, 0.1371, 0.01277, 0.1772, 0.03401, 0.1744, 0.01722, 0.1371, 0.01277, 0.1575, 0.009613, 0.4201, 0.5452, 0.4502, 0.5504, 0.4636, 0.5696, 0.4087, 0.5951, 0.4201, 0.5452, 0.4448, 0.6088, 0.4008, 0.5765, 0.4201, 0.5452, 0.4087, 0.5951, 0.09387, 0.01588, 0.07663, 0.03468, 0.078, 0.01454, 0.111, 0.007495, 0.09618, 0.02183, 0.09387, 0.01588, 0.111, 0.007495, 0.1371, 0.01277, 0.09618, 0.02183, 0.47, 0.5623, 0.4947, 0.5611, 0.4966, 0.5665, 0.4201, 0.5452, 0.5133, 0.6116, 0.4448, 0.6088, 0.7067, 0.9189, 0.6801, 0.9049, 0.6891, 0.905, 0.512, 0.5565, 0.5285, 0.5605, 0.5246, 0.5669, 0.5265, 0.5856, 0.4966, 0.5665, 0.512, 0.5565, 0.5133, 0.6116, 0.4966, 0.5665, 0.5265, 0.5856, 0.6891, 0.905, 0.7533, 0.9265, 0.7067, 0.9189, 0.5265, 0.5856, 0.5246, 0.5669, 0.5519, 0.6167, 0.5133, 0.6116, 0.5265, 0.5856, 0.5658, 0.6665, 0.391, 0.1299, 0.3921, 0.117, 0.4218, 0.1215, 0.4039, 0.09727, 0.3832, 0.06316, 0.4143, 0.06415, 0.3761, 0.1063, 0.3871, 0.1031, 0.3813, 0.121, 0.3921, 0.117, 0.4039, 0.09727, 0.4324, 0.1112, 0.4425, 0.1278, 0.391, 0.1299, 0.4218, 0.1215, 0.4324, 0.1112, 0.4143, 0.06415, 0.4518, 0.1134, 0.5214, 0.1084, 0.4518, 0.1134, 0.4677, 0.08259, 0.5268, 0.119, 0.5151, 0.1195, 0.5214, 0.1084, 0.5442, 0.1215, 0.5072, 0.1847, 0.5268, 0.119, 0.4677, 0.08259, 0.4518, 0.1134, 0.4143, 0.06415, 0.5214, 0.1084, 0.5422, 0.08151, 0.5447, 0.1012, 0.01561, 0.6013, 0.00973, 0.6259, 0.0009766, 0.5978, 0.9645, 0.5873, 0.9646, 0.5541, 0.9908, 0.5646, 0.04855, 0.4529, 0.02727, 0.477, 0.01351, 0.4783, 0.05358, 0.5418, 0.05404, 0.606, 0.01561, 0.6013, 0.05358, 0.5418, 0.01233, 0.5413, 0.01678, 0.5075, 0.01678, 0.5075, 0.04855, 0.4529, 0.05358, 0.5418, 0.04855, 0.4529, 0.01678, 0.5075, 0.02727, 0.477, 0.05801, 0.4157, 0.04855, 0.4529, 0.04069, 0.4237, 0.008587, 0.5379, 0.01678, 0.5075, 0.01233, 0.5413, 0.02223, 0.4102, 0.05801, 0.4157, 0.04069, 0.4237, 0.01678, 0.5075, 0.008587, 0.5379, 0.00919, 0.5066, 0.004104, 0.4746, 0.01351, 0.4783, 0.00919, 0.5066, 0.01069, 0.424, 0.04069, 0.4237, 0.01351, 0.4783, 0.02223, 0.4102, 0.04069, 0.4237, 0.01069, 0.424, 0.9049, 0.5724, 0.9646, 0.5541, 0.9098, 0.5805, 0.9098, 0.5805, 0.8707, 0.578, 0.9049, 0.5724, 0.01351, 0.4783, 0.004104, 0.4746, 0.002021, 0.4439, 0.01069, 0.424, 0.01351, 0.4783, 0.002021, 0.4439, 0.001699, 0.4156, 0.02223, 0.4102, 0.01069, 0.424, 0.8374, 0.5912, 0.8707, 0.578, 0.8598, 0.594, 0.001135, 0.3931, 0.01082, 0.4006, 0.001699, 0.4156, 0.4143, 0.06415, 0.3931, 0.02098, 0.4243, 0.02593, 0.4143, 0.06415, 0.3832, 0.06316, 0.3931, 0.02098, 0.555, 0.3409, 0.5907, 0.3533, 0.5558, 0.3599, 0.1588, 0.6491, 0.1065, 0.642, 0.1224, 0.6109, 0.1588, 0.6491, 0.1224, 0.6109, 0.1726, 0.6172, 0.5558, 0.3599, 0.5907, 0.3533, 0.5503, 0.4124, 0.06118, 0.6361, 0.05404, 0.606, 0.1065, 0.642, 0.05404, 0.606, 0.06118, 0.6361, 0.00973, 0.6259, 0.4677, 0.08259, 0.4143, 0.06415, 0.4243, 0.02593, 0.481, 0.05422, 0.4677, 0.08259, 0.4597, 0.03767, 0.5422, 0.08151, 0.5214, 0.1084, 0.531, 0.086, 0.481, 0.05422, 0.5214, 0.1084, 0.4677, 0.08259, 0.5214, 0.1084, 0.481, 0.05422, 0.531, 0.086, 0.5573, 0.1153, 0.5442, 0.1215, 0.5447, 0.1012, 0.5104, 0.0639, 0.486, 0.04174, 0.5422, 0.08151, 0.531, 0.086, 0.5104, 0.0639, 0.5422, 0.08151, 0.5422, 0.08151, 0.5573, 0.1153, 0.5447, 0.1012, 0.2768, 0.4819, 0.2342, 0.4996, 0.2503, 0.4788, 0.2503, 0.4788, 0.2342, 0.4996, 0.2222, 0.4934, 0.2503, 0.4788, 0.2308, 0.4611, 0.2351, 0.4183, 0.3576, 0.4688, 0.2503, 0.4788, 0.2351, 0.4183, 0.1912, 0.5565, 0.1726, 0.5378, 0.2222, 0.4934, 0.2261, 0.4759, 0.2222, 0.4934, 0.1744, 0.483, 0.1726, 0.6172, 0.1676, 0.6136, 0.1883, 0.5819, 0.1912, 0.5565, 0.1883, 0.5819, 0.1768, 0.5532, 0.1744, 0.483, 0.08038, 0.379, 0.2261, 0.4759, 0.1883, 0.5819, 0.1257, 0.5451, 0.1768, 0.5532, 0.1726, 0.5378, 0.1768, 0.5532, 0.1512, 0.5176, 0.1257, 0.5451, 0.1676, 0.6136, 0.1224, 0.6109, 0.1512, 0.5176, 0.1768, 0.5532, 0.143, 0.521, 0.1168, 0.4612, 0.08038, 0.379, 0.1744, 0.483, 0.1304, 0.4892, 0.143, 0.521, 0.1047, 0.4759, 0.1168, 0.4612, 0.155, 0.5091, 0.1304, 0.4892, 0.104, 0.4573, 0.1304, 0.4892, 0.1047, 0.4759, 0.1168, 0.4612, 0.1304, 0.4892, 0.104, 0.4573, 0.08038, 0.379, 0.1168, 0.4612, 0.06733, 0.4001, 0.1257, 0.5451, 0.05358, 0.5418, 0.04855, 0.4529, 0.1168, 0.4612, 0.104, 0.4573, 0.08826, 0.439, 0.1257, 0.5451, 0.04855, 0.4529, 0.1047, 0.4759, 0.08826, 0.439, 0.104, 0.4573, 0.08267, 0.4494, 0.04855, 0.4529, 0.08267, 0.4494, 0.1047, 0.4759, 0.08826, 0.439, 0.08267, 0.4494, 0.05801, 0.4157, 0.05513, 0.4062, 0.08826, 0.439, 0.05801, 0.4157, 0.01082, 0.4006, 0.05513, 0.4062, 0.02223, 0.4102, 0.03642, 0.3861, 0.05513, 0.4062, 0.01082, 0.4006, 0.2187, 0.4064, 0.2308, 0.4611, 0.2261, 0.4759, 0.2308, 0.4611, 0.2187, 0.4064, 0.2351, 0.4183, 0.343, 0.3971, 0.3576, 0.4688, 0.2351, 0.4183, 0.343, 0.3971, 0.2351, 0.4183, 0.2012, 0.3427, 0.1848, 0.2716, 0.2012, 0.3427, 0.1868, 0.3281, 0.2795, 0.2847, 0.2012, 0.3427, 0.1848, 0.2716, 0.2795, 0.2847, 0.1848, 0.2716, 0.2408, 0.2714, 0.2339, 0.2571, 0.283, 0.2775, 0.2408, 0.2714, 0.2408, 0.2714, 0.283, 0.2775, 0.2795, 0.2847, 0.3019, 0.2395, 0.283, 0.2775, 0.2339, 0.2571, 0.2261, 0.4759, 0.08038, 0.379, 0.1081, 0.3416, 0.1315, 0.3216, 0.1539, 0.2955, 0.1417, 0.3312, 0.151, 0.285, 0.1539, 0.2955, 0.1315, 0.3216, 0.1081, 0.3416, 0.1417, 0.3312, 0.2187, 0.4064, 0.1417, 0.3312, 0.1539, 0.2955, 0.1868, 0.3281, 0.1081, 0.3416, 0.08038, 0.379, 0.1025, 0.3299, 0.1025, 0.3299, 0.1315, 0.3216, 0.1081, 0.3416, 0.1002, 0.2458, 0.1315, 0.3216, 0.1025, 0.3299, 0.1417, 0.3312, 0.1081, 0.3416, 0.1315, 0.3216, 0.06733, 0.4001, 0.08826, 0.439, 0.05513, 0.4062, 0.07179, 0.256, 0.1002, 0.2458, 0.1025, 0.3299, 0.1434, 0.2575, 0.151, 0.285, 0.1315, 0.3216, 0.1205, 0.2435, 0.1434, 0.2575, 0.1315, 0.3216, 0.07179, 0.256, 0.05727, 0.3927, 0.03642, 0.3861, 0.1047, 0.2451, 0.1205, 0.2435, 0.1315, 0.3216, 0.07143, 0.2468, 0.1002, 0.2458, 0.07179, 0.256, 0.1047, 0.2451, 0.1476, 0.1407, 0.1205, 0.2435, 0.01971, 0.2858, 0.03642, 0.3861, 0.008551, 0.3641, 0.1848, 0.2716, 0.1868, 0.3281, 0.1753, 0.2713, 0.2058, 0.2571, 0.2105, 0.2612, 0.173, 0.2691, 0.163, 0.2717, 0.1753, 0.2713, 0.1539, 0.2955, 0.1753, 0.2713, 0.1868, 0.3281, 0.1539, 0.2955, 0.151, 0.285, 0.163, 0.2717, 0.1539, 0.2955, 0.163, 0.2717, 0.151, 0.285, 0.1434, 0.2575, 0.2058, 0.2571, 0.214, 0.1951, 0.2924, 0.2252, 0.1424, 0.2446, 0.173, 0.2691, 0.163, 0.2717, 0.1434, 0.2575, 0.1424, 0.2446, 0.163, 0.2717, 0.214, 0.1951, 0.2058, 0.2571, 0.1992, 0.2006, 0.1205, 0.2435, 0.1424, 0.2446, 0.1434, 0.2575, 0.1629, 0.1894, 0.173, 0.2691, 0.1424, 0.2446, 0.1629, 0.1894, 0.1424, 0.2446, 0.1308, 0.2306, 0.1504, 0.1593, 0.1629, 0.1894, 0.1308, 0.2306, 0.1476, 0.1407, 0.1308, 0.2306, 0.1205, 0.2435, 0.1504, 0.1593, 0.1308, 0.2306, 0.1476, 0.1407, 0.3909, 0.1706, 0.391, 0.1299, 0.4057, 0.1695, 0.3918, 0.2162, 0.4057, 0.1695, 0.4319, 0.1658, 0.3918, 0.2162, 0.3909, 0.1706, 0.4057, 0.1695, 0.3904, 0.2482, 0.3918, 0.2162, 0.5151, 0.1195, 0.3904, 0.2482, 0.3761, 0.2637, 0.379, 0.2342, 0.3834, 0.1609, 0.3813, 0.121, 0.391, 0.1299, 0.379, 0.2342, 0.3834, 0.1609, 0.3909, 0.1706, 0.3834, 0.1609, 0.3761, 0.1063, 0.3813, 0.121, 0.5915, 0.2188, 0.6288, 0.2031, 0.5713, 0.2656, 0.6639, 0.1772, 0.6288, 0.2031, 0.6471, 0.17, 0.3863, 0.2633, 0.3904, 0.2482, 0.4368, 0.2567, 0.5301, 0.1844, 0.5257, 0.1869, 0.5072, 0.1847, 0.5232, 0.2327, 0.5072, 0.1847, 0.5296, 0.2167, 0.5232, 0.2327, 0.4368, 0.2567, 0.5072, 0.1847, 0.432, 0.2712, 0.4368, 0.2567, 0.5232, 0.2327, 0.6639, 0.1772, 0.8685, 0.2474, 0.6288, 0.2031, 0.3874, 0.3013, 0.3903, 0.3222, 0.3825, 0.3086, 0.3903, 0.3222, 0.3926, 0.3642, 0.3825, 0.3086, 0.874, 0.2685, 0.6288, 0.2031, 0.8685, 0.2474, 0.5467, 0.2015, 0.5436, 0.2344, 0.5301, 0.1844, 0.5605, 0.2324, 0.5436, 0.2344, 0.5467, 0.2015, 0.5344, 0.272, 0.5201, 0.3009, 0.536, 0.24, 0.4539, 0.3331, 0.3903, 0.3222, 0.432, 0.2712, 0.3576, 0.4688, 0.3715, 0.4709, 0.3387, 0.476, 0.3812, 0.4515, 0.3576, 0.4688, 0.343, 0.3971, 0.3812, 0.4515, 0.3899, 0.4612, 0.3715, 0.4709, 0.3812, 0.4515, 0.343, 0.3971, 0.3553, 0.394, 0.5344, 0.272, 0.5605, 0.2324, 0.5565, 0.2791, 0.5344, 0.272, 0.5249, 0.3131, 0.5201, 0.3009, 0.1234, 0.7217, 0.1145, 0.7446, 0.1042, 0.7271, 0.1253, 0.7561, 0.09865, 0.7298, 0.1145, 0.7446, 0.5249, 0.3131, 0.5102, 0.3552, 0.5201, 0.3009, 0.1234, 0.7217, 0.1411, 0.7653, 0.1253, 0.7561, 0.1969, 0.6644, 0.1411, 0.7653, 0.1234, 0.7217, 0.5102, 0.3552, 0.4901, 0.3866, 0.5201, 0.3009, 0.5439, 0.3646, 0.5501, 0.305, 0.5519, 0.3296, 0.5439, 0.3646, 0.5455, 0.3117, 0.5501, 0.305, 0.5211, 0.3571, 0.5455, 0.3117, 0.5439, 0.3646, 0.5017, 0.3921, 0.5102, 0.3552, 0.5211, 0.3571, 0.1411, 0.7653, 0.1969, 0.6644, 0.206, 0.7571, 0.1411, 0.7653, 0.206, 0.7571, 0.1673, 0.7772, 0.5466, 0.3796, 0.5439, 0.3646, 0.5519, 0.3296, 0.5409, 0.4205, 0.5439, 0.3646, 0.545, 0.4061, 0.206, 0.7571, 0.2917, 0.7345, 0.2267, 0.7649, 0.402, 0.4138, 0.3926, 0.3642, 0.405, 0.4072, 0.3903, 0.3222, 0.4447, 0.4121, 0.405, 0.4072, 0.4368, 0.2567, 0.432, 0.2712, 0.3868, 0.2737, 0.3863, 0.2633, 0.8072, 0.1773, 0.8545, 0.1834, 0.8651, 0.2241, 0.8545, 0.1834, 0.8714, 0.2054, 0.8651, 0.2241, 0.4218, 0.4729, 0.4471, 0.4958, 0.431, 0.5021, 0.4435, 0.5379, 0.4313, 0.5222, 0.431, 0.5021, 0.4471, 0.4958, 0.4602, 0.5027, 0.431, 0.5021, 0.4901, 0.3866, 0.4539, 0.3331, 0.432, 0.2712, 0.4539, 0.3331, 0.4901, 0.3866, 0.4447, 0.4121, 0.4447, 0.4121, 0.4642, 0.4274, 0.405, 0.4072, 0.5002, 0.4254, 0.5017, 0.3921, 0.5211, 0.3571, 0.4447, 0.4121, 0.4901, 0.3866, 0.4906, 0.4256, 0.4906, 0.4256, 0.5017, 0.3921, 0.5002, 0.4254, 0.5083, 0.4409, 0.494, 0.443, 0.4906, 0.4256, 0.5083, 0.4409, 0.4906, 0.4256, 0.5002, 0.4254, 0.241, 0.8055, 0.2267, 0.7649, 0.2848, 0.7943, 0.241, 0.8055, 0.2787, 0.8197, 0.2564, 0.812, 0.5083, 0.4409, 0.5002, 0.4254, 0.5409, 0.4205, 0.5009, 0.4567, 0.4865, 0.4819, 0.5083, 0.4409, 0.2267, 0.7649, 0.3049, 0.7565, 0.2848, 0.7943, 0.5121, 0.4811, 0.5083, 0.4409, 0.526, 0.4576, 0.2267, 0.7649, 0.2917, 0.7345, 0.3049, 0.7565, 0.2848, 0.7943, 0.3142, 0.7702, 0.29, 0.8276, 0.4914, 0.4873, 0.5009, 0.4567, 0.5121, 0.4811, 0.29, 0.8276, 0.3316, 0.8053, 0.3344, 0.8413, 0.2917, 0.7345, 0.3177, 0.7438, 0.3049, 0.7565, 0.4471, 0.4958, 0.4914, 0.4873, 0.4602, 0.5027, 0.343, 0.3971, 0.3236, 0.3451, 0.3553, 0.394, 0.3236, 0.3451, 0.3179, 0.3493, 0.2795, 0.2847, 0.3236, 0.3451, 0.2795, 0.2847, 0.283, 0.2775, 0.3767, 0.3624, 0.3553, 0.394, 0.3718, 0.301, 0.1436, 0.6778, 0.1601, 0.6528, 0.1654, 0.6581, 0.3321, 0.2244, 0.3553, 0.394, 0.3019, 0.2395, 0.3321, 0.2244, 0.3718, 0.301, 0.3553, 0.394, 0.3843, 0.3522, 0.3767, 0.3624, 0.3718, 0.301, 0.2056, 0.6047, 0.1601, 0.6528, 0.1912, 0.6164, 0.3718, 0.301, 0.3321, 0.2244, 0.3504, 0.2123, 0.3718, 0.301, 0.3773, 0.2939, 0.3843, 0.3522, 0.3718, 0.301, 0.3662, 0.2517, 0.3773, 0.2939, 0.2056, 0.6047, 0.1912, 0.6164, 0.2082, 0.5884, 0.3504, 0.2123, 0.3589, 0.2107, 0.3662, 0.2517, 0.2082, 0.5884, 0.2273, 0.5674, 0.2056, 0.6047, 0.3138, 0.1946, 0.2924, 0.2252, 0.2154, 0.1187, 0.3272, 0.1753, 0.3589, 0.2107, 0.3504, 0.2123, 0.2273, 0.5674, 0.2428, 0.554, 0.2363, 0.5683, 0.2363, 0.5683, 0.2428, 0.554, 0.2539, 0.5569, 0.2539, 0.5569, 0.2428, 0.554, 0.2721, 0.5405, 0.2614, 0.5887, 0.2539, 0.5569, 0.2745, 0.5837, 0.2614, 0.5887, 0.2777, 0.6579, 0.1969, 0.6644, 0.3272, 0.1753, 0.3138, 0.1946, 0.2915, 0.1333, 0.2539, 0.5569, 0.2721, 0.5405, 0.2988, 0.5344, 0.2745, 0.5837, 0.2539, 0.5569, 0.3239, 0.5659, 0.2897, 0.6402, 0.3011, 0.7141, 0.2777, 0.6579, 0.214, 0.1951, 0.2154, 0.1187, 0.2924, 0.2252, 0.2154, 0.1187, 0.214, 0.1951, 0.1939, 0.1397, 0.2804, 0.1076, 0.3078, 0.1374, 0.2915, 0.1333, 0.995, 0.7195, 0.9616, 0.6695, 0.9952, 0.6788, 0.9139, 0.6133, 0.9098, 0.5805, 0.9645, 0.5873, 0.7796, 0.609, 0.8067, 0.6019, 0.7879, 0.616, 0.898, 0.6237, 0.9098, 0.5805, 0.9139, 0.6133, 0.8692, 0.6262, 0.9098, 0.5805, 0.898, 0.6237, 0.7621, 0.6163, 0.7612, 0.614, 0.7796, 0.609, 0.7945, 0.6505, 0.8598, 0.594, 0.8692, 0.6262, 0.7945, 0.6505, 0.7879, 0.616, 0.8598, 0.594, 0.9139, 0.6133, 0.9218, 0.6965, 0.898, 0.6237, 0.7833, 0.6781, 0.7879, 0.616, 0.7945, 0.6505, 0.9218, 0.6965, 0.9139, 0.6133, 0.9616, 0.6695, 0.8692, 0.6262, 0.8901, 0.7044, 0.8475, 0.7303, 0.9167, 0.8484, 0.8475, 0.7303, 0.8901, 0.7044, 0.7978, 0.7325, 0.7894, 0.7021, 0.8475, 0.7303, 0.8475, 0.7303, 0.9167, 0.8484, 0.8378, 0.78, 0.8378, 0.78, 0.8123, 0.7549, 0.8475, 0.7303, 0.8017, 0.7607, 0.7978, 0.7325, 0.8123, 0.7549, 0.5482, 0.4585, 0.8933, 0.5023, 0.5919, 0.503, 0.8152, 0.5954, 0.5931, 0.5582, 0.5919, 0.503, 0.9949, 0.7587, 0.9606, 0.8391, 0.995, 0.7195, 0.9606, 0.8391, 0.9616, 0.6695, 0.995, 0.7195, 0.9218, 0.6965, 0.9616, 0.6695, 0.9167, 0.8484, 0.8178, 0.7789, 0.7906, 0.7839, 0.8017, 0.7607, 0.8114, 0.8052, 0.77, 0.7934, 0.7906, 0.7839, 0.7097, 0.8865, 0.77, 0.7934, 0.7891, 0.8136, 0.8378, 0.78, 0.8178, 0.7789, 0.8123, 0.7549, 0.8459, 0.8072, 0.8378, 0.78, 0.9167, 0.8484, 0.8378, 0.78, 0.8274, 0.7893, 0.8178, 0.7789, 0.8274, 0.7893, 0.8114, 0.8052, 0.8178, 0.7789, 0.8155, 0.8213, 0.8007, 0.8104, 0.8114, 0.8052, 0.7891, 0.8136, 0.8007, 0.8104, 0.8068, 0.8374, 0.7995, 0.863, 0.7891, 0.8136, 0.8068, 0.8374, 0.9606, 0.8391, 0.9945, 0.7926, 0.9943, 0.8239, 0.8152, 0.5954, 0.5919, 0.503, 0.8933, 0.5023, 0.8355, 0.7961, 0.8114, 0.8052, 0.8274, 0.7893, 0.8459, 0.8072, 0.8405, 0.8179, 0.8355, 0.7961, 0.8405, 0.8179, 0.8345, 0.8193, 0.8114, 0.8052, 0.836, 0.8414, 0.8155, 0.8213, 0.8345, 0.8193, 0.8195, 0.8568, 0.8068, 0.8374, 0.8155, 0.8213, 0.8349, 0.8638, 0.8195, 0.8568, 0.836, 0.8414, 0.8349, 0.8638, 0.8247, 0.8842, 0.8195, 0.8568, 0.8125, 0.8922, 0.8068, 0.8374, 0.8195, 0.8568, 0.8247, 0.8842, 0.8125, 0.8922, 0.8195, 0.8568, 0.7903, 0.9096, 0.7995, 0.863, 0.8125, 0.8922, 0.8105, 0.9427, 0.7684, 0.9342, 0.7533, 0.9265, 0.8442, 0.8492, 0.8405, 0.8179, 0.8459, 0.8072, 0.8349, 0.8638, 0.836, 0.8414, 0.8442, 0.8492, 0.8436, 0.8828, 0.8442, 0.8492, 0.88, 0.8397, 0.8413, 0.8997, 0.8125, 0.8922, 0.8247, 0.8842, 0.858, 0.9455, 0.8145, 0.9348, 0.7903, 0.9096, 0.8653, 0.9136, 0.8436, 0.8828, 0.88, 0.8397, 0.8653, 0.9136, 0.88, 0.8397, 0.8714, 0.9005, 0.858, 0.9455, 0.8306, 0.9029, 0.8413, 0.8997, 0.8933, 0.958, 0.8756, 0.9683, 0.8653, 0.9136, 0.8756, 0.9683, 0.8653, 0.9387, 0.8653, 0.9136, 0.858, 0.9455, 0.8413, 0.8997, 0.8653, 0.9387, 0.9606, 0.8391, 0.8913, 0.9785, 0.8933, 0.958, 0.7779, 0.757, 0.7636, 0.7193, 0.7978, 0.7325, 0.009668, 0.2915, 0.01971, 0.2858, 0.0009766, 0.3463, 0.01971, 0.2858, 0.04567, 0.2563, 0.07179, 0.256, 0.1218, 0.1897, 0.1476, 0.1407, 0.1047, 0.2451, 0.1939, 0.1397, 0.1992, 0.2006, 0.1629, 0.1894, 0.728, 0.6388, 0.7621, 0.6163, 0.7251, 0.6498, 0.7621, 0.6163, 0.7568, 0.6659, 0.7251, 0.6498, 0.6927, 0.6783, 0.728, 0.6388, 0.7251, 0.6498, 0.005801, 0.2461, 0.02739, 0.1822, 0.04567, 0.2563, 0.1098, 0.1303, 0.1218, 0.1897, 0.0822, 0.1976, 0.1456, 0.1294, 0.1476, 0.1407, 0.1218, 0.1897, 0.6671, 0.7292, 0.6748, 0.6894, 0.6865, 0.6911, 0.07587, 0.1199, 0.1098, 0.1303, 0.02739, 0.1822, 0.1098, 0.1303, 0.0822, 0.1976, 0.02739, 0.1822, 0.7251, 0.6498, 0.729, 0.6759, 0.7161, 0.7042, 0.7161, 0.7042, 0.729, 0.6759, 0.7302, 0.7186, 0.6746, 0.7478, 0.6865, 0.6911, 0.7087, 0.7102, 0.009605, 0.1887, 0.03858, 0.1421, 0.02739, 0.1822, 0.03858, 0.1421, 0.009605, 0.1887, 0.02163, 0.1513, 0.03858, 0.1421, 0.07587, 0.1199, 0.02739, 0.1822, 0.1098, 0.1303, 0.1365, 0.09697, 0.1456, 0.1294, 0.172, 0.1058, 0.1504, 0.1593, 0.1476, 0.1407, 0.172, 0.1058, 0.1476, 0.1407, 0.1456, 0.1294, 0.7087, 0.7102, 0.6927, 0.6783, 0.7161, 0.7042, 0.729, 0.6759, 0.7568, 0.6659, 0.7302, 0.7186, 0.659, 0.7887, 0.6611, 0.7616, 0.6746, 0.7478, 0.05341, 0.09232, 0.03858, 0.1421, 0.03432, 0.1209, 0.7894, 0.7021, 0.7568, 0.6659, 0.7833, 0.6781, 0.7636, 0.7193, 0.7568, 0.6659, 0.7894, 0.7021, 0.7087, 0.7102, 0.7161, 0.7042, 0.7302, 0.7186, 0.67, 0.8182, 0.6746, 0.7478, 0.7087, 0.7102, 0.67, 0.8182, 0.659, 0.7887, 0.6746, 0.7478, 0.04491, 0.09505, 0.05341, 0.09232, 0.03432, 0.1209, 0.7302, 0.7186, 0.7636, 0.7193, 0.7653, 0.7554, 0.7087, 0.7102, 0.7302, 0.7186, 0.7375, 0.7406, 0.67, 0.8182, 0.7087, 0.7102, 0.7375, 0.7406, 0.7375, 0.7406, 0.7302, 0.7186, 0.7653, 0.7554, 0.67, 0.8182, 0.7375, 0.7406, 0.7466, 0.758, 0.7069, 0.8247, 0.67, 0.8182, 0.7466, 0.758, 0.6773, 0.878, 0.6622, 0.8435, 0.67, 0.8182, 0.07663, 0.03468, 0.09618, 0.02183, 0.05696, 0.0685, 0.1258, 0.0453, 0.05341, 0.09232, 0.09618, 0.02183, 0.7069, 0.8247, 0.7466, 0.758, 0.7518, 0.7773, 0.6891, 0.905, 0.6801, 0.9049, 0.6773, 0.878, 0.7553, 0.7679, 0.7466, 0.758, 0.7653, 0.7554, 0.7518, 0.7773, 0.7466, 0.758, 0.7553, 0.7679, 0.7518, 0.7773, 0.7553, 0.7679, 0.7627, 0.782, 0.6891, 0.905, 0.7038, 0.8613, 0.7097, 0.8865, 0.7553, 0.7679, 0.7653, 0.7554, 0.7779, 0.757, 0.7717, 0.7818, 0.7627, 0.782, 0.7553, 0.7679, 0.7038, 0.8613, 0.7518, 0.7773, 0.77, 0.7934, 0.77, 0.7934, 0.7717, 0.7818, 0.7906, 0.7839, 0.6288, 0.2031, 0.8848, 0.3273, 0.5574, 0.2998, 0.88, 0.2987, 0.8848, 0.3273, 0.6288, 0.2031, 0.3956, 0.8919, 0.4242, 0.8709, 0.452, 0.8605, 0.4346, 0.9047, 0.3956, 0.8919, 0.4623, 0.8966, 0.452, 0.8605, 0.4623, 0.8966, 0.3956, 0.8919, 0.8848, 0.3273, 0.8891, 0.3616, 0.5574, 0.2998, 0.5907, 0.3533, 0.8936, 0.3998, 0.5503, 0.4124, 0.8891, 0.3616, 0.8936, 0.3998, 0.5907, 0.3533, 0.4952, 0.886, 0.452, 0.8605, 0.5317, 0.8738, 0.5357, 0.8312, 0.5317, 0.8738, 0.452, 0.8605, 0.8936, 0.3998, 0.8967, 0.4301, 0.5503, 0.4124, 0.5503, 0.4124, 0.8967, 0.4301, 0.9003, 0.4587, 0.574, 0.8176, 0.5875, 0.8545, 0.5605, 0.8635, 0.3508, 0.8187, 0.5015, 0.7733, 0.4333, 0.8054, 0.4333, 0.8054, 0.5015, 0.7733, 0.4937, 0.8408, 0.4937, 0.8408, 0.5357, 0.8312, 0.452, 0.8605, 0.4041, 0.6147, 0.5015, 0.693, 0.3508, 0.8187, 0.4937, 0.8408, 0.5269, 0.828, 0.5357, 0.8312, 0.7684, 0.9342, 0.7067, 0.9189, 0.7533, 0.9265, 0.5658, 0.6665, 0.5519, 0.6167, 0.5856, 0.6633, 0.4976, 0.6526, 0.5133, 0.6116, 0.5658, 0.6665, 0.5015, 0.7733, 0.5677, 0.7913, 0.5269, 0.828, 0.4976, 0.6526, 0.5412, 0.6841, 0.5015, 0.693, 0.3753, 0.9109, 0.4059, 0.9129, 0.3864, 0.92, 0.4059, 0.9129, 0.3753, 0.9109, 0.3956, 0.8919, 0.3956, 0.8919, 0.4346, 0.9047, 0.4059, 0.9129, 0.2917, 0.7345, 0.3011, 0.7141, 0.3177, 0.7438, 0.4918, 0.5239, 0.4435, 0.5379, 0.4602, 0.5027, 0.4914, 0.4873, 0.5061, 0.5154, 0.4918, 0.5239, 0.3753, 0.9109, 0.3595, 0.8625, 0.3956, 0.8919, 0.3508, 0.8187, 0.3515, 0.8484, 0.3344, 0.8413, 0.3177, 0.7438, 0.3427, 0.7327, 0.3508, 0.8187, 0.3595, 0.8625, 0.3508, 0.8187, 0.3898, 0.8354, 0.9512, 0.977, 0.9534, 0.953, 0.9869, 0.9835, 0.9848, 0.9957, 0.9512, 0.977, 0.9869, 0.9835, 0.598, 0.8093, 0.606, 0.8073, 0.6164, 0.8416, 0.5856, 0.6633, 0.5519, 0.6167, 0.5966, 0.658, 0.5015, 0.7733, 0.5775, 0.7464, 0.5677, 0.7913, 0.5015, 0.7733, 0.5581, 0.7353, 0.5775, 0.7464, 0.5015, 0.693, 0.5581, 0.7353, 0.5015, 0.7733, 0.5794, 0.719, 0.5966, 0.658, 0.5883, 0.7163, 0.5794, 0.719, 0.5412, 0.6841, 0.5658, 0.6665, 0.5677, 0.7913, 0.5846, 0.7685, 0.598, 0.8093, 0.5775, 0.7464, 0.5846, 0.7685, 0.5677, 0.7913, 0.8913, 0.9785, 0.8756, 0.9683, 0.8933, 0.958, 0.8756, 0.9683, 0.8626, 0.9832, 0.858, 0.9455, 0.8583, 0.9883, 0.8145, 0.9348, 0.8626, 0.9832, 0.8583, 0.9883, 0.8105, 0.9427, 0.8145, 0.9348, 0.9109, 0.9935, 0.889, 0.9914, 0.9512, 0.977, 0.606, 0.8073, 0.5846, 0.7685, 0.5953, 0.769, 0.598, 0.8093, 0.5846, 0.7685, 0.606, 0.8073, 0.5846, 0.7685, 0.5885, 0.7447, 0.5953, 0.769, 0.5885, 0.7447, 0.5794, 0.719, 0.5883, 0.7163, 0.5775, 0.7464, 0.5794, 0.719, 0.5885, 0.7447, 0.5794, 0.719, 0.5775, 0.7464, 0.5581, 0.7353, 0.5412, 0.6841, 0.5794, 0.719, 0.5581, 0.7353, 0.3206, 0.5393, 0.2539, 0.5569, 0.2988, 0.5344, 0.3239, 0.5659, 0.3606, 0.5878, 0.2745, 0.5837, 0.3206, 0.5393, 0.2988, 0.5344, 0.3401, 0.5351, 0.1939, 0.1397, 0.201, 0.07895, 0.2154, 0.1187, 0.3401, 0.5351, 0.3662, 0.5458, 0.3206, 0.5393, 0.231, 0.0508, 0.2154, 0.1187, 0.201, 0.07895, 0.2519, 0.0628, 0.2561, 0.08932, 0.231, 0.0508, 0.201, 0.07895, 0.1939, 0.1397, 0.172, 0.1058, 0.3662, 0.5458, 0.3401, 0.5351, 0.368, 0.5386, 0.3768, 0.6399, 0.3675, 0.6706, 0.3504, 0.6843, 0.3956, 0.5344, 0.3662, 0.5458, 0.368, 0.5386, 0.3606, 0.5878, 0.3952, 0.5855, 0.3768, 0.6399, 0.3768, 0.6399, 0.4041, 0.6147, 0.3675, 0.6706, 0.1772, 0.03401, 0.2077, 0.03844, 0.1554, 0.06505, 0.1744, 0.01722, 0.2115, 0.03181, 0.1772, 0.03401, 0.3768, 0.6399, 0.3996, 0.5986, 0.4041, 0.6147, 0.4041, 0.6147, 0.3508, 0.8187, 0.3675, 0.6706, 0.1744, 0.01722, 0.1772, 0.03401, 0.1371, 0.01277, 0.4201, 0.5452, 0.4368, 0.5368, 0.4502, 0.5504, 0.4201, 0.5452, 0.3956, 0.5344, 0.4368, 0.5368, 0.4008, 0.5765, 0.4087, 0.5951, 0.3952, 0.5855, 0.4087, 0.5951, 0.3996, 0.5986, 0.3952, 0.5855, 0.3996, 0.5986, 0.4087, 0.5951, 0.4041, 0.6147, 0.1371, 0.01277, 0.1258, 0.0453, 0.09618, 0.02183, 0.1575, 0.009613, 0.1371, 0.01277, 0.1352, 0.0009766, 0.4636, 0.5696, 0.4502, 0.5504, 0.47, 0.5623, 0.5133, 0.6116, 0.4201, 0.5452, 0.4636, 0.5696, 0.4334, 0.6116, 0.4087, 0.5951, 0.4448, 0.6088, 0.09618, 0.02183, 0.07663, 0.03468, 0.09387, 0.01588, 0.1352, 0.0009766, 0.1371, 0.01277, 0.111, 0.007495, 0.4636, 0.5696, 0.47, 0.5623, 0.4966, 0.5665, 0.4041, 0.6147, 0.4087, 0.5951, 0.4334, 0.6116, 0.5388, 0.5856, 0.5246, 0.5669, 0.5285, 0.5605, 0.5265, 0.5856, 0.512, 0.5565, 0.5246, 0.5669, 0.4966, 0.5665, 0.4947, 0.5611, 0.512, 0.5565, 0.4636, 0.5696, 0.4966, 0.5665, 0.5133, 0.6116, 0.4976, 0.6526, 0.4334, 0.6116, 0.4448, 0.6088, 0.4041, 0.6147, 0.4334, 0.6116, 0.4976, 0.6526, 0.5519, 0.6167, 0.5246, 0.5669, 0.5388, 0.5856, 0.4448, 0.6088, 0.5133, 0.6116, 0.4976, 0.6526, 0.4976, 0.6526, 0.5015, 0.693, 0.4041, 0.6147, 0.3011, 0.7141, 0.3606, 0.5878, 0.3177, 0.7438, 0.3504, 0.6843, 0.3675, 0.6706, 0.3427, 0.7327])
me_cube_003.materials.append(mat_rock_1_texture)
me_cube_003.remesh_voxel_size = 0.006645
me_cube_003.update()

# ---- objects
ob_rock_1_low = bpy.data.objects.new('rock_1_low', me_cube_003)

# ---- transforms, parenting, visibility, modifiers, constraints
ob_rock_1_low.location = (0.0, 0.0, 0.0)

# ---- collection membership
col_collection.objects.link(ob_rock_1_low)

# ---- scene / render settings (as saved in the file)
scene.frame_start = 1; scene.frame_end = 250; scene.frame_set(1)
scene.render.engine = 'BLENDER_EEVEE_NEXT'
bpy.context.view_layer.update()

# ---- added for rendering (the .blend has no active camera and no usable light): camera, sun
cam_auto = bpy.data.cameras.new('AutoCamera')
cam_auto.lens = 50.0
cam_auto.sensor_width = 36.0
cam_auto.clip_end = 1000.0
ob_auto_camera = bpy.data.objects.new('AutoCamera', cam_auto)
scene.collection.objects.link(ob_auto_camera)
ob_auto_camera.location = (3.32543, -3.99136, 3.67276)
ob_auto_camera.rotation_euler = (1.09748, -7.21219e-08, 0.694738)
scene.camera = ob_auto_camera
light_auto_sun = bpy.data.lights.new('AutoSun', 'SUN')
light_auto_sun.energy = 3.0
light_auto_sun.angle = 0.0523599
ob_auto_sun = bpy.data.objects.new('AutoSun', light_auto_sun)
scene.collection.objects.link(ob_auto_sun)
ob_auto_sun.rotation_euler = (0.872665, 0.174533, 0.523599)
bpy.context.view_layer.update()
